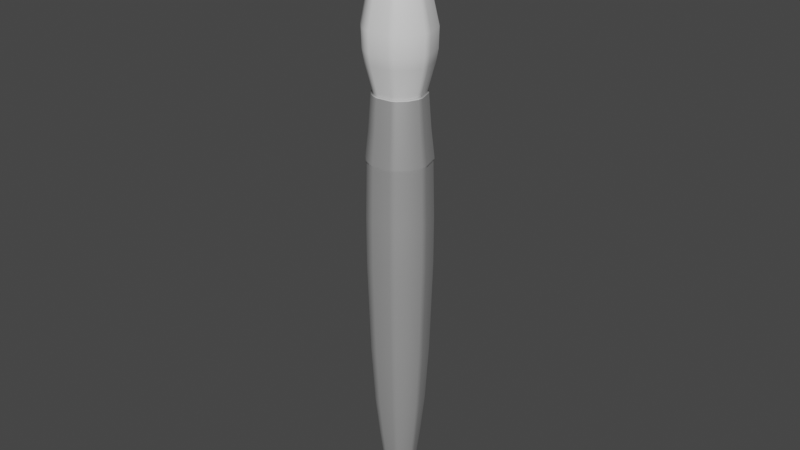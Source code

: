 # Source: brush.blend  (saved by Blender 2.92.15; exported with 4.5.12 LTS)
import bpy
from mathutils import Matrix  # noqa: F401  (used for matrix-valued properties, if any)

bpy.ops.wm.read_factory_settings(use_empty=True)
scene = bpy.context.scene
scene.name = 'Scene'

# ---- collections
col_collection = bpy.data.collections.new('Collection'); scene.collection.children.link(col_collection)

# ---- materials (node trees are filled in below, after node groups)
mat_material_001 = bpy.data.materials.new('Material.001')
mat_material_001.use_transparent_shadow = False
mat_phong1 = bpy.data.materials.new('phong1')
mat_phong1.use_transparent_shadow = False
mat_phong1.diffuse_color = (0.5, 0.5, 0.5, 1.0)
mat_phong1.roughness = 0.5528
mat_phong1.specular_intensity = 1.0
mat_phong1.metallic = 0.5

# ---- material node trees
mat_material_001.use_nodes = True; mat_material_001.node_tree.nodes.clear()
_N = mat_material_001.node_tree.nodes; _L = mat_material_001.node_tree.links
n0 = _N.new('ShaderNodeBsdfPrincipled'); n0.name = 'Principled BSDF'; n0.location = (10, 300)
n0.distribution = 'GGX'
n0.subsurface_method = 'BURLEY'
n0.inputs[3].default_value = 1.45
n0.inputs[27].default_value = (0.0, 0.0, 0.0, 1.0)
n0.inputs[28].default_value = 1.0
n1 = _N.new('ShaderNodeOutputMaterial'); n1.name = 'Material Output'; n1.location = (300, 300)
_L.new(n0.outputs[0], n1.inputs[0])
n1.is_active_output = True
mat_phong1.use_nodes = True; mat_phong1.node_tree.nodes.clear()
_N = mat_phong1.node_tree.nodes; _L = mat_phong1.node_tree.links
n0 = _N.new('ShaderNodeBsdfPrincipled'); n0.name = 'Principled BSDF'; n0.location = (10, 300)
n0.distribution = 'GGX'
n0.subsurface_method = 'BURLEY'
n0.inputs[0].default_value = (0.5, 0.5, 0.5, 1.0)
n0.inputs[1].default_value = 0.5
n0.inputs[2].default_value = 0.5528
n0.inputs[3].default_value = 1.45
n0.inputs[13].default_value = 1.0
n0.inputs[27].default_value = (0.0, 0.0, 0.0, 1.0)
n0.inputs[28].default_value = 1.0
n1 = _N.new('ShaderNodeOutputMaterial'); n1.name = 'Material Output'; n1.location = (300, 300)
n2 = _N.new('ShaderNodeNormalMap'); n2.name = 'Normal Map'; n2.location = (-300, -300)
n2.label = 'Normal/Map'
_L.new(n0.outputs[0], n1.inputs[0])
_L.new(n2.outputs[0], n0.inputs[5])
n1.is_active_output = True

# ---- world
world_world = bpy.data.worlds.new('World'); scene.world = world_world
world_world.use_nodes = True; world_world.node_tree.nodes.clear()
_N = world_world.node_tree.nodes; _L = world_world.node_tree.links
n0 = _N.new('ShaderNodeOutputWorld'); n0.name = 'World Output'; n0.location = (300, 300)
n1 = _N.new('ShaderNodeBackground'); n1.name = 'Background'; n1.location = (10, 300)
n1.inputs[0].default_value = (0.05088, 0.05088, 0.05088, 1.0)
_L.new(n1.outputs[0], n0.inputs[0])
n0.is_active_output = True
world_world.color = (0.05088, 0.05088, 0.05088)
world_world.use_sun_shadow = False
world_world.sun_shadow_jitter_overblur = 0.0

# ---- meshes
me_mesh = bpy.data.meshes.new('Mesh')
me_mesh.from_pydata([(0.009806, 9.331, -0.004762), (0.00879, 9.33, -0.006282), (0.007551, 9.329, -0.007529), (0.006138, 9.328, -0.008455), (0.003011, 9.326, -0.009218), (-0.0001166, 9.324, -0.008455), (-0.001529, 9.323, -0.007529), (-0.003784, 9.321, -0.004762), (-0.003784, 9.321, 0.006378), (-0.001529, 9.323, 0.009144), (-0.0001166, 9.324, 0.01007), (0.001417, 9.325, 0.01064), (0.006138, 9.328, 0.01007), (0.007551, 9.329, 0.009144), (0.009806, 9.331, 0.006378), (0.01103, 9.332, 0.002764), (0.01118, 9.332, 0.0008077), (0.6631, -7.374, 0.0008075), (0.5518, -7.374, -0.3659), (0.4698, -7.374, -0.4659), (0.3697, -7.374, -0.548), (0.2556, -7.374, -0.609), (0.003011, -7.374, -0.6593), (-0.2496, -7.374, -0.609), (-0.3637, -7.374, -0.548), (-0.5458, -7.374, -0.3659), (-0.6571, -7.374, 0.0008073), (-0.6444, -7.374, 0.1296), (-0.5458, -7.374, 0.3675), (-0.3637, -7.374, 0.5496), (-0.2496, -7.374, 0.6106), (-0.1258, -7.374, 0.6482), (0.2556, -7.374, 0.6106), (0.3697, -7.374, 0.5496), (0.5518, -7.374, 0.3675), (0.6504, -7.374, 0.1296), (0.511, -8.586, 0.0008075), (0.4254, -8.586, -0.2814), (0.3622, -8.586, -0.3584), (0.2852, -8.586, -0.4216), (0.1974, -8.586, -0.4685), (0.003011, -8.586, -0.5072), (-0.1914, -8.586, -0.4685), (-0.2792, -8.586, -0.4216), (-0.4194, -8.586, -0.2814), (-0.505, -8.586, 0.0008074), (-0.4952, -8.586, 0.09991), (-0.4194, -8.586, 0.283), (-0.2792, -8.586, 0.4232), (-0.1914, -8.586, 0.4701), (-0.09609, -8.586, 0.499), (0.1974, -8.586, 0.4701), (0.2852, -8.586, 0.4232), (0.4254, -8.586, 0.283), (0.5012, -8.586, 0.09991), (0.7951, -6.139, 0.0008074), (0.6616, -6.139, -0.4392), (0.5631, -6.139, -0.5593), (0.443, -6.139, -0.6578), (0.3061, -6.139, -0.7309), (0.003011, -6.139, -0.7912), (-0.3001, -6.139, -0.7309), (-0.437, -6.139, -0.6578), (-0.6556, -6.139, -0.4392), (-0.789, -6.139, 0.0008072), (-0.7738, -6.139, 0.1553), (-0.6556, -6.139, 0.4408), (-0.437, -6.139, 0.6594), (-0.3001, -6.139, 0.7326), (-0.1515, -6.139, 0.7776), (0.3061, -6.139, 0.7326), (0.443, -6.139, 0.6594), (0.6616, -6.139, 0.4408), (0.7798, -6.139, 0.1553), (1.003, 0.2732, 0.0008074), (0.8345, 0.2732, -0.5548), (0.7101, 0.2732, -0.7063), (0.5586, 0.2732, -0.8307), (0.3857, 0.2732, -0.9231), (0.003011, 0.2732, -0.9992), (-0.3797, 0.2732, -0.9231), (-0.5526, 0.2732, -0.8307), (-0.8285, 0.2732, -0.5548), (-0.997, 0.2732, 0.0008071), (-0.9778, 0.2732, 0.1959), (-0.8285, 0.2732, 0.5564), (-0.5526, 0.2732, 0.8323), (-0.3797, 0.2732, 0.9247), (-0.1921, 0.2732, 0.9816), (0.3857, 0.2732, 0.9247), (0.5586, 0.2732, 0.8323), (0.8345, 0.2732, 0.5564), (0.9838, 0.2732, 0.1959), (0.8914, 3.001, 0.0008074), (0.7417, 3.001, -0.4927), (0.6312, 3.001, -0.6274), (0.4966, 3.001, -0.7378), (0.343, 3.001, -0.8199), (0.003011, 3.001, -0.8876), (-0.337, 3.001, -0.8199), (-0.4905, 3.001, -0.7378), (-0.7356, 3.001, -0.4927), (-0.8854, 3.001, 0.0008071), (-0.8683, 3.001, 0.1741), (-0.7356, 3.001, 0.4944), (-0.4905, 3.001, 0.7395), (-0.337, 3.001, 0.8216), (-0.1703, 3.001, 0.8721), (0.343, 3.001, 0.8216), (0.4966, 3.001, 0.7395), (0.7417, 3.001, 0.4944), (0.8743, 3.001, 0.1741), (1.003, 5.001, 0.0008074), (0.8345, 5.001, -0.5548), (0.7101, 5.001, -0.7063), (0.5586, 5.001, -0.8307), (0.3857, 5.001, -0.9231), (0.003011, 5.001, -0.9992), (-0.3797, 5.001, -0.9231), (-0.5526, 5.001, -0.8307), (-0.8285, 5.001, -0.5548), (-0.997, 5.001, 0.0008071), (-0.9778, 5.001, 0.1959), (-0.8285, 5.001, 0.5564), (-0.5526, 5.001, 0.8323), (-0.3797, 5.001, 0.9247), (-0.1921, 5.001, 0.9816), (0.3857, 5.001, 0.9247), (0.5586, 5.001, 0.8323), (0.8345, 5.001, 0.5564), (0.9838, 5.001, 0.1959), (0.349, 8.396, 0.002903), (0.2868, 8.419, -0.1996), (0.2447, 8.424, -0.2558), (0.1935, 8.426, -0.3036), (0.1345, 8.427, -0.3416), (-0.001181, 8.423, -0.3824), (-0.148, 8.411, -0.3689), (-0.2197, 8.401, -0.34), (-0.345, 8.378, -0.2377), (-0.4393, 8.339, 0.002903), (-0.4352, 8.327, 0.09317), (-0.3701, 8.308, 0.2606), (-0.2427, 8.301, 0.3809), (-0.1647, 8.302, 0.4159), (-0.08283, 8.306, 0.4327), (0.148, 8.33, 0.3807), (0.2104, 8.34, 0.3353), (0.3026, 8.363, 0.2162), (0.346, 8.386, 0.07554), (0.7646, 4.098, 0.0008075), (0.6777, 4.06, -0.45), (0.6362, 4.098, -0.4223), (0.5415, 4.098, -0.5377), (0.5768, 4.06, -0.573), (0.4261, 4.098, -0.6324), (0.4538, 4.06, -0.6739), (0.2944, 4.098, -0.7028), (0.3135, 4.06, -0.7489), (0.003011, 4.06, -0.8106), (0.003011, 4.098, -0.7608), (-0.3075, 4.06, -0.7489), (-0.2884, 4.098, -0.7028), (-0.4201, 4.098, -0.6324), (-0.4478, 4.06, -0.6739), (-0.6717, 4.06, -0.45), (-0.6302, 4.098, -0.4223), (-0.8084, 4.06, 0.0008072), (-0.7585, 4.098, 0.0008072), (-0.7928, 4.06, 0.1591), (-0.7439, 4.098, 0.1494), (-0.6717, 4.06, 0.4516), (-0.6302, 4.098, 0.4239), (-0.4201, 4.098, 0.634), (-0.4478, 4.06, 0.6755), (-0.2884, 4.098, 0.7044), (-0.3075, 4.06, 0.7505), (-0.1553, 4.06, 0.7967), (-0.1456, 4.098, 0.7477), (0.3135, 4.06, 0.7505), (0.2944, 4.098, 0.7044), (0.4261, 4.098, 0.634), (0.4538, 4.06, 0.6755), (0.6777, 4.06, 0.4516), (0.6362, 4.098, 0.4239), (0.7989, 4.06, 0.1591), (0.7499, 4.098, 0.1494), (0.8145, 4.06, 0.0008074), (0.9919, 2.1, 0.0008074), (0.8002, 2.061, -0.5319), (0.8253, 2.1, -0.5486), (0.7023, 2.1, -0.6985), (0.681, 2.061, -0.6772), (0.5524, 2.1, -0.8214), (0.5357, 2.061, -0.7964), (0.3814, 2.1, -0.9128), (0.3699, 2.061, -0.885), (0.003011, 2.061, -0.958), (0.003011, 2.1, -0.9881), (-0.3639, 2.061, -0.885), (-0.3754, 2.1, -0.9128), (-0.5464, 2.1, -0.8214), (-0.5297, 2.061, -0.7964), (-0.7942, 2.061, -0.5319), (-0.8192, 2.1, -0.5486), (-0.9558, 2.061, 0.0008071), (-0.9859, 2.1, 0.0008071), (-0.9374, 2.061, 0.1879), (-0.9669, 2.1, 0.1937), (-0.7942, 2.061, 0.5335), (-0.8192, 2.1, 0.5502), (-0.5464, 2.1, 0.8231), (-0.5297, 2.061, 0.798), (-0.3754, 2.1, 0.9144), (-0.3639, 2.061, 0.8866), (-0.184, 2.061, 0.9412), (-0.1899, 2.1, 0.9707), (0.3699, 2.061, 0.8866), (0.3814, 2.1, 0.9144), (0.5524, 2.1, 0.8231), (0.5357, 2.061, 0.798), (0.8002, 2.061, 0.5335), (0.8253, 2.1, 0.5502), (0.9434, 2.061, 0.1879), (0.9729, 2.1, 0.1937), (0.9618, 2.061, 0.0008074), (0.3427, -9.41, 0.0008076), (0.2696, -9.471, 0.0008078), (0.2854, -9.41, -0.1879), (0.2246, -9.471, -0.1473), (0.2432, -9.41, -0.2394), (0.1915, -9.471, -0.1877), (0.1917, -9.41, -0.2816), (0.1511, -9.471, -0.2208), (0.133, -9.41, -0.313), (0.105, -9.471, -0.2455), (0.003011, -9.41, -0.3389), (0.003011, -9.471, -0.2658), (-0.127, -9.41, -0.313), (-0.099, -9.471, -0.2455), (-0.1857, -9.41, -0.2816), (-0.1451, -9.471, -0.2208), (-0.2794, -9.41, -0.1879), (-0.2186, -9.471, -0.1473), (-0.3367, -9.41, 0.0008075), (-0.2635, -9.471, 0.0008075), (-0.3301, -9.41, 0.06707), (-0.2584, -9.471, 0.05281), (-0.2794, -9.41, 0.1895), (-0.2186, -9.471, 0.1489), (-0.1857, -9.41, 0.2832), (-0.1451, -9.471, 0.2224), (-0.127, -9.41, 0.3146), (-0.099, -9.471, 0.2471), (-0.06326, -9.41, 0.334), (-0.04899, -9.471, 0.2622), (0.133, -9.41, 0.3146), (0.105, -9.471, 0.2471), (0.1917, -9.41, 0.2832), (0.1511, -9.471, 0.2224), (0.2854, -9.41, 0.1895), (0.2246, -9.471, 0.1489), (0.3362, -9.41, 0.06707), (0.2644, -9.471, 0.05281), (1.003, -1.227, 0.0008074), (0.7586, -4.224, -0.5041), (0.8345, -1.227, -0.5548), (0.7101, -1.227, -0.7063), (0.6456, -4.224, -0.6418), (0.5586, -1.227, -0.8307), (0.5079, -4.224, -0.7548), (0.3857, -1.227, -0.9231), (0.3508, -4.224, -0.8388), (0.003011, -4.224, -0.908), (0.003011, -1.227, -0.9992), (-0.3448, -4.224, -0.8388), (-0.3797, -1.227, -0.9231), (-0.5526, -1.227, -0.8307), (-0.5019, -4.224, -0.7548), (-0.7526, -4.224, -0.5041), (-0.8285, -1.227, -0.5548), (-0.9057, -4.224, 0.0008071), (-0.997, -1.227, 0.0008071), (-0.8883, -4.224, 0.1781), (-0.9778, -1.227, 0.1959), (-0.7526, -4.224, 0.5057), (-0.8285, -1.227, 0.5564), (-0.5526, -1.227, 0.8323), (-0.5019, -4.224, 0.7564), (-0.3797, -1.227, 0.9247), (-0.3448, -4.224, 0.8404), (-0.1743, -4.224, 0.8921), (-0.1921, -1.227, 0.9816), (0.3508, -4.224, 0.8404), (0.3857, -1.227, 0.9247), (0.5586, -1.227, 0.8323), (0.5079, -4.224, 0.7564), (0.7586, -4.224, 0.5057), (0.8345, -1.227, 0.5564), (0.8943, -4.224, 0.1781), (0.9838, -1.227, 0.1959), (0.9118, -4.224, 0.0008074), (0.6022, 7.63, 0.001427), (0.4985, 7.665, -0.3438), (0.4226, 7.692, -0.4363), (0.3312, 7.722, -0.5115), (0.2276, 7.757, -0.566), (0.001518, 7.831, -0.6069), (-0.2206, 7.903, -0.556), (-0.3198, 7.934, -0.4985), (-0.4769, 7.985, -0.3306), (-0.5735, 8.013, 0.001834), (-0.5628, 8.009, 0.1185), (-0.4775, 7.985, 0.3345), (-0.3197, 7.938, 0.5014), (-0.2205, 7.908, 0.5584), (-0.1122, 7.873, 0.5948), (0.2271, 7.76, 0.5682), (0.3307, 7.724, 0.5141), (0.4985, 7.666, 0.3468), (0.5904, 7.634, 0.1232), (0.8288, 6.992, 0.0008074), (0.6871, 7.02, -0.4652), (0.5831, 7.041, -0.5907), (0.4575, 7.066, -0.693), (0.3149, 7.096, -0.7675), (0.003011, 7.167, -0.8244), (-0.3033, 7.241, -0.7554), (-0.4399, 7.277, -0.6772), (-0.655, 7.336, -0.4493), (-0.7854, 7.371, 0.0008072), (-0.7706, 7.367, 0.1584), (-0.655, 7.336, 0.4509), (-0.4393, 7.28, 0.6781), (-0.3029, 7.245, 0.756), (-0.1536, 7.208, 0.8057), (0.3141, 7.102, 0.7675), (0.4565, 7.071, 0.6933), (0.6871, 7.02, 0.4668), (0.8127, 6.995, 0.1649), (1.073, 5.951, 0.0008074), (0.8809, 5.337, -0.5858), (0.8924, 5.951, -0.5935), (0.7496, 5.339, -0.7458), (0.7593, 5.952, -0.7555), (0.5897, 5.341, -0.8772), (0.5972, 5.954, -0.8885), (0.4072, 5.343, -0.975), (0.4123, 5.956, -0.9872), (0.003011, 5.349, -1.056), (0.003011, 5.962, -1.068), (-0.4015, 5.356, -0.9759), (-0.406, 5.969, -0.9867), (-0.5845, 5.359, -0.8784), (-0.5908, 5.972, -0.8878), (-0.8766, 5.365, -0.5869), (-0.8854, 5.978, -0.5928), (-1.055, 5.371, 0.000807), (-1.065, 5.984, 0.000807), (-1.035, 5.371, 0.2073), (-1.045, 5.985, 0.2092), (-0.8769, 5.371, 0.5887), (-0.8852, 5.984, 0.5943), (-0.5848, 5.367, 0.8805), (-0.5906, 5.981, 0.8891), (-0.4018, 5.365, 0.9781), (-0.4059, 5.978, 0.988), (-0.2033, 5.362, 1.038), (-0.2055, 5.976, 1.049), (0.4075, 5.352, 0.9773), (0.4121, 5.966, 0.9885), (0.5901, 5.349, 0.8794), (0.597, 5.962, 0.8898), (0.8812, 5.343, 0.5876), (0.8922, 5.956, 0.595), (1.039, 5.339, 0.2068), (1.052, 5.952, 0.2095), (1.059, 5.337, 0.0008074)], [], [(16, 0, 8), (0, 1, 8), (1, 2, 8), (2, 3, 8), (3, 4, 8), (4, 5, 8), (5, 6, 8), (6, 7, 8), (9, 10, 8), (10, 11, 8), (11, 12, 8), (12, 13, 8), (13, 14, 8), (14, 15, 8), (15, 16, 8), (17, 18, 56, 55), (18, 19, 57, 56), (19, 20, 58, 57), (20, 21, 59, 58), (21, 22, 60, 59), (22, 23, 61, 60), (23, 24, 62, 61), (24, 25, 63, 62), (25, 26, 64, 63), (26, 27, 65, 64), (27, 28, 66, 65), (28, 29, 67, 66), (29, 30, 68, 67), (30, 31, 69, 68), (31, 32, 70, 69), (32, 33, 71, 70), (33, 34, 72, 71), (34, 35, 73, 72), (35, 17, 55, 73), (36, 37, 18, 17), (37, 38, 19, 18), (38, 39, 20, 19), (39, 40, 21, 20), (40, 41, 22, 21), (41, 42, 23, 22), (42, 43, 24, 23), (43, 44, 25, 24), (44, 45, 26, 25), (45, 46, 27, 26), (46, 47, 28, 27), (47, 48, 29, 28), (48, 49, 30, 29), (49, 50, 31, 30), (50, 51, 32, 31), (51, 52, 33, 32), (52, 53, 34, 33), (53, 54, 35, 34), (54, 36, 17, 35), (131, 132, 0, 16), (132, 133, 1, 0), (133, 134, 2, 1), (134, 135, 3, 2), (135, 136, 4, 3), (136, 137, 5, 4), (137, 138, 6, 5), (138, 139, 7, 6), (139, 140, 8, 7), (140, 141, 8), (141, 142, 8), (142, 143, 9, 8), (143, 144, 10, 9), (144, 145, 11, 10), (145, 146, 12, 11), (146, 147, 13, 12), (147, 148, 14, 13), (148, 149, 15, 14), (149, 131, 16, 15), (150, 187, 151, 152), (152, 151, 154, 153), (153, 154, 156, 155), (155, 156, 158, 157), (157, 158, 159, 160), (160, 159, 161, 162), (162, 161, 164, 163), (163, 164, 165, 166), (166, 165, 167, 168), (168, 167, 169, 170), (170, 169, 171, 172), (172, 171, 174, 173), (173, 174, 176, 175), (175, 176, 177, 178), (178, 177, 179, 180), (180, 179, 182, 181), (181, 182, 183, 184), (184, 183, 185, 186), (186, 185, 187, 150), (93, 94, 151, 187), (94, 95, 154, 151), (95, 96, 156, 154), (96, 97, 158, 156), (97, 98, 159, 158), (98, 99, 161, 159), (99, 100, 164, 161), (100, 101, 165, 164), (101, 102, 167, 165), (102, 103, 169, 167), (103, 104, 171, 169), (104, 105, 174, 171), (105, 106, 176, 174), (106, 107, 177, 176), (107, 108, 179, 177), (108, 109, 182, 179), (109, 110, 183, 182), (110, 111, 185, 183), (111, 93, 187, 185), (150, 152, 113, 112), (152, 153, 114, 113), (153, 155, 115, 114), (155, 157, 116, 115), (157, 160, 117, 116), (160, 162, 118, 117), (162, 163, 119, 118), (163, 166, 120, 119), (166, 168, 121, 120), (168, 170, 122, 121), (170, 172, 123, 122), (172, 173, 124, 123), (173, 175, 125, 124), (175, 178, 126, 125), (178, 180, 127, 126), (180, 181, 128, 127), (181, 184, 129, 128), (184, 186, 130, 129), (186, 150, 112, 130), (188, 225, 189, 190), (190, 189, 192, 191), (191, 192, 194, 193), (193, 194, 196, 195), (195, 196, 197, 198), (198, 197, 199, 200), (200, 199, 202, 201), (201, 202, 203, 204), (204, 203, 205, 206), (206, 205, 207, 208), (208, 207, 209, 210), (210, 209, 212, 211), (211, 212, 214, 213), (213, 214, 215, 216), (216, 215, 217, 218), (218, 217, 220, 219), (219, 220, 221, 222), (222, 221, 223, 224), (224, 223, 225, 188), (74, 75, 189, 225), (75, 76, 192, 189), (76, 77, 194, 192), (77, 78, 196, 194), (78, 79, 197, 196), (79, 80, 199, 197), (80, 81, 202, 199), (81, 82, 203, 202), (82, 83, 205, 203), (83, 84, 207, 205), (84, 85, 209, 207), (85, 86, 212, 209), (86, 87, 214, 212), (87, 88, 215, 214), (88, 89, 217, 215), (89, 90, 220, 217), (90, 91, 221, 220), (91, 92, 223, 221), (92, 74, 225, 223), (188, 190, 94, 93), (190, 191, 95, 94), (191, 193, 96, 95), (193, 195, 97, 96), (195, 198, 98, 97), (198, 200, 99, 98), (200, 201, 100, 99), (201, 204, 101, 100), (204, 206, 102, 101), (206, 208, 103, 102), (208, 210, 104, 103), (210, 211, 105, 104), (211, 213, 106, 105), (213, 216, 107, 106), (216, 218, 108, 107), (218, 219, 109, 108), (219, 222, 110, 109), (222, 224, 111, 110), (224, 188, 93, 111), (226, 228, 37, 36), (228, 230, 38, 37), (230, 232, 39, 38), (232, 234, 40, 39), (234, 236, 41, 40), (236, 238, 42, 41), (238, 240, 43, 42), (240, 242, 44, 43), (242, 244, 45, 44), (244, 246, 46, 45), (246, 248, 47, 46), (248, 250, 48, 47), (250, 252, 49, 48), (252, 254, 50, 49), (254, 256, 51, 50), (256, 258, 52, 51), (258, 260, 53, 52), (260, 262, 54, 53), (262, 226, 36, 54), (229, 227, 243), (231, 229, 243), (233, 231, 243), (235, 233, 243), (237, 235, 243), (239, 237, 243), (241, 239, 243), (247, 245, 243), (249, 247, 243), (251, 249, 243), (253, 251, 243), (255, 253, 243), (257, 255, 243), (259, 257, 243), (261, 259, 243), (263, 261, 243), (227, 263, 243), (226, 227, 229, 228), (228, 229, 231, 230), (230, 231, 233, 232), (232, 233, 235, 234), (234, 235, 237, 236), (236, 237, 239, 238), (238, 239, 241, 240), (240, 241, 243, 242), (242, 243, 245, 244), (244, 245, 247, 246), (246, 247, 249, 248), (248, 249, 251, 250), (250, 251, 253, 252), (252, 253, 255, 254), (254, 255, 257, 256), (256, 257, 259, 258), (258, 259, 261, 260), (260, 261, 263, 262), (262, 263, 227, 226), (264, 301, 265, 266), (266, 265, 268, 267), (267, 268, 270, 269), (269, 270, 272, 271), (271, 272, 273, 274), (274, 273, 275, 276), (276, 275, 278, 277), (277, 278, 279, 280), (280, 279, 281, 282), (282, 281, 283, 284), (284, 283, 285, 286), (286, 285, 288, 287), (287, 288, 290, 289), (289, 290, 291, 292), (292, 291, 293, 294), (294, 293, 296, 295), (295, 296, 297, 298), (298, 297, 299, 300), (300, 299, 301, 264), (55, 56, 265, 301), (56, 57, 268, 265), (57, 58, 270, 268), (58, 59, 272, 270), (59, 60, 273, 272), (60, 61, 275, 273), (61, 62, 278, 275), (62, 63, 279, 278), (63, 64, 281, 279), (64, 65, 283, 281), (65, 66, 285, 283), (66, 67, 288, 285), (67, 68, 290, 288), (68, 69, 291, 290), (69, 70, 293, 291), (70, 71, 296, 293), (71, 72, 297, 296), (72, 73, 299, 297), (73, 55, 301, 299), (264, 266, 75, 74), (266, 267, 76, 75), (267, 269, 77, 76), (269, 271, 78, 77), (271, 274, 79, 78), (274, 276, 80, 79), (276, 277, 81, 80), (277, 280, 82, 81), (280, 282, 83, 82), (282, 284, 84, 83), (284, 286, 85, 84), (286, 287, 86, 85), (287, 289, 87, 86), (289, 292, 88, 87), (292, 294, 89, 88), (294, 295, 90, 89), (295, 298, 91, 90), (298, 300, 92, 91), (300, 264, 74, 92), (302, 321, 322, 303), (303, 322, 323, 304), (304, 323, 324, 305), (305, 324, 325, 306), (306, 325, 326, 307), (307, 326, 327, 308), (308, 327, 328, 309), (309, 328, 329, 310), (310, 329, 330, 311), (311, 330, 331, 312), (312, 331, 332, 313), (313, 332, 333, 314), (314, 333, 334, 315), (315, 334, 335, 316), (316, 335, 336, 317), (317, 336, 337, 318), (318, 337, 338, 319), (319, 338, 339, 320), (320, 339, 321, 302), (302, 303, 132, 131), (303, 304, 133, 132), (304, 305, 134, 133), (305, 306, 135, 134), (306, 307, 136, 135), (307, 308, 137, 136), (308, 309, 138, 137), (309, 310, 139, 138), (310, 311, 140, 139), (311, 312, 141, 140), (312, 313, 142, 141), (313, 314, 143, 142), (314, 315, 144, 143), (315, 316, 145, 144), (316, 317, 146, 145), (317, 318, 147, 146), (318, 319, 148, 147), (319, 320, 149, 148), (320, 302, 131, 149), (321, 340, 342, 322), (322, 342, 344, 323), (323, 344, 346, 324), (324, 346, 348, 325), (325, 348, 350, 326), (326, 350, 352, 327), (327, 352, 354, 328), (328, 354, 356, 329), (329, 356, 358, 330), (330, 358, 360, 331), (331, 360, 362, 332), (332, 362, 364, 333), (333, 364, 366, 334), (334, 366, 368, 335), (335, 368, 370, 336), (336, 370, 372, 337), (337, 372, 374, 338), (338, 374, 376, 339), (339, 376, 340, 321), (340, 377, 341, 342), (342, 341, 343, 344), (344, 343, 345, 346), (346, 345, 347, 348), (348, 347, 349, 350), (350, 349, 351, 352), (352, 351, 353, 354), (354, 353, 355, 356), (356, 355, 357, 358), (358, 357, 359, 360), (360, 359, 361, 362), (362, 361, 363, 364), (364, 363, 365, 366), (366, 365, 367, 368), (368, 367, 369, 370), (370, 369, 371, 372), (372, 371, 373, 374), (374, 373, 375, 376), (376, 375, 377, 340), (112, 113, 341, 377), (113, 114, 343, 341), (114, 115, 345, 343), (115, 116, 347, 345), (116, 117, 349, 347), (117, 118, 351, 349), (118, 119, 353, 351), (119, 120, 355, 353), (120, 121, 357, 355), (121, 122, 359, 357), (122, 123, 361, 359), (123, 124, 363, 361), (124, 125, 365, 363), (125, 126, 367, 365), (126, 127, 369, 367), (127, 128, 371, 369), (128, 129, 373, 371), (129, 130, 375, 373), (130, 112, 377, 375)])
me_mesh.polygons.foreach_set('use_smooth', [True] * 393)
me_mesh.polygons.foreach_set('material_index', [0, 0, 0, 0, 0, 0, 0, 0, 0, 0, 0, 0, 0, 0, 0, 1, 1, 1, 1, 1, 1, 1, 1, 1, 1, 1, 1, 1, 1, 1, 1, 1, 1, 1, 1, 1, 1, 1, 1, 1, 1, 1, 1, 1, 1, 1, 1, 1, 1, 1, 1, 1, 1, 0, 0, 0, 0, 0, 0, 0, 0, 0, 0, 0, 0, 0, 0, 0, 0, 0, 0, 0, 0, 0, 0, 0, 0, 0, 0, 0, 0, 0, 0, 0, 0, 0, 0, 0, 0, 0, 0, 1, 1, 1, 1, 1, 1, 1, 1, 1, 1, 1, 1, 1, 1, 1, 1, 1, 1, 1, 0, 0, 0, 0, 0, 0, 0, 0, 0, 0, 0, 0, 0, 0, 0, 0, 0, 0, 0, 1, 1, 1, 1, 1, 1, 1, 1, 1, 1, 1, 1, 1, 1, 1, 1, 1, 1, 1, 1, 1, 1, 1, 1, 1, 1, 1, 1, 1, 1, 1, 1, 1, 1, 1, 1, 1, 1, 1, 1, 1, 1, 1, 1, 1, 1, 1, 1, 1, 1, 1, 1, 1, 1, 1, 1, 1, 1, 1, 1, 1, 1, 1, 1, 1, 1, 1, 1, 1, 1, 1, 1, 1, 1, 1, 1, 1, 1, 1, 1, 1, 1, 1, 1, 1, 1, 1, 1, 1, 1, 1, 1, 1, 1, 1, 1, 1, 1, 1, 1, 1, 1, 1, 1, 1, 1, 1, 1, 1, 1, 1, 1, 1, 1, 1, 1, 1, 1, 1, 1, 1, 1, 1, 1, 1, 1, 1, 1, 1, 1, 1, 1, 1, 1, 1, 1, 1, 1, 1, 1, 1, 1, 1, 1, 1, 1, 1, 1, 1, 1, 1, 1, 1, 1, 1, 1, 1, 1, 1, 1, 1, 1, 1, 1, 1, 1, 1, 1, 1, 0, 0, 0, 0, 0, 0, 0, 0, 0, 0, 0, 0, 0, 0, 0, 0, 0, 0, 0, 0, 0, 0, 0, 0, 0, 0, 0, 0, 0, 0, 0, 0, 0, 0, 0, 0, 0, 0, 0, 0, 0, 0, 0, 0, 0, 0, 0, 0, 0, 0, 0, 0, 0, 0, 0, 0, 0, 0, 0, 0, 0, 0, 0, 0, 0, 0, 0, 0, 0, 0, 0, 0, 0, 0, 0, 0, 0, 0, 0, 0, 0, 0, 0, 0, 0, 0, 0, 0, 0, 0, 0, 0, 0, 0, 0])
_k = set([(0, 1), (0, 16), (1, 2), (2, 3), (3, 4), (4, 5), (5, 6), (6, 7), (7, 8), (8, 9), (9, 10), (10, 11), (11, 12), (12, 13), (13, 14), (14, 15), (15, 16)])
me_mesh.attributes.new('sharp_edge', 'BOOLEAN', 'EDGE').data.foreach_set('value', [ (min(e.vertices), max(e.vertices)) in _k for e in me_mesh.edges])
_uv = me_mesh.uv_layers.new(name='map1')
_uv.uv.foreach_set('vector', [0.04818, 0.998, 0.04789, 0.998, 0.04848, 0.9974, 0.04789, 0.998, 0.04781, 0.9979, 0.04848, 0.9974, 0.04781, 0.9979, 0.04774, 0.9979, 0.04848, 0.9974, 0.04774, 0.9979, 0.04769, 0.9978, 0.04848, 0.9974, 0.04769, 0.9978, 0.04765, 0.9977, 0.04848, 0.9974, 0.04765, 0.9977, 0.04769, 0.9976, 0.04848, 0.9974, 0.04769, 0.9976, 0.04774, 0.9975, 0.04848, 0.9974, 0.04774, 0.9975, 0.04789, 0.9974, 0.04848, 0.9974, 0.04862, 0.9975, 0.04867, 0.9976, 0.04848, 0.9974, 0.04867, 0.9976, 0.0487, 0.9976, 0.04848, 0.9974, 0.0487, 0.9976, 0.04867, 0.9978, 0.04848, 0.9974, 0.04867, 0.9978, 0.04862, 0.9979, 0.04848, 0.9974, 0.04862, 0.9979, 0.04848, 0.998, 0.04848, 0.9974, 0.04848, 0.998, 0.04828, 0.998, 0.04848, 0.9974, 0.04828, 0.998, 0.04818, 0.998, 0.04848, 0.9974, 0.1482, 0.1131, 0.1676, 0.1131, 0.1715, 0.1785, 0.1482, 0.1785, 0.1676, 0.1131, 0.1729, 0.1131, 0.1778, 0.1785, 0.1715, 0.1785, 0.1729, 0.1131, 0.1772, 0.1131, 0.183, 0.1785, 0.1778, 0.1785, 0.2515, 0.6077, 0.2455, 0.6077, 0.2481, 0.5422, 0.2554, 0.5422, 0.2455, 0.6077, 0.2321, 0.6077, 0.2321, 0.5422, 0.2481, 0.5422, 0.2321, 0.6077, 0.2187, 0.6077, 0.216, 0.5422, 0.2321, 0.5422, 0.2187, 0.6077, 0.2127, 0.6077, 0.2088, 0.5422, 0.216, 0.5422, 0.01911, 0.1131, 0.02876, 0.1131, 0.02487, 0.1785, 0.0133, 0.1785, 0.02876, 0.1131, 0.04818, 0.1131, 0.04818, 0.1785, 0.02487, 0.1785, 0.04818, 0.1131, 0.055, 0.1131, 0.05637, 0.1785, 0.04818, 0.1785, 0.055, 0.1131, 0.06761, 0.1131, 0.07149, 0.1785, 0.05637, 0.1785, 0.06761, 0.1131, 0.07725, 0.1131, 0.08307, 0.1785, 0.07149, 0.1785, 0.278, 0.1098, 0.284, 0.1098, 0.2813, 0.1753, 0.2741, 0.1753, 0.284, 0.1098, 0.2906, 0.1098, 0.2892, 0.1753, 0.2813, 0.1753, 0.2906, 0.1098, 0.3108, 0.1098, 0.3134, 0.1753, 0.2892, 0.1753, 0.3108, 0.1098, 0.3168, 0.1098, 0.3207, 0.1753, 0.3134, 0.1753, 0.1191, 0.1131, 0.1287, 0.1131, 0.1248, 0.1785, 0.1133, 0.1785, 0.1287, 0.1131, 0.1413, 0.1131, 0.14, 0.1785, 0.1248, 0.1785, 0.1413, 0.1131, 0.1482, 0.1131, 0.1482, 0.1785, 0.14, 0.1785, 0.1482, 0.04887, 0.1631, 0.04887, 0.1676, 0.1131, 0.1482, 0.1131, 0.1631, 0.04887, 0.1672, 0.04887, 0.1729, 0.1131, 0.1676, 0.1131, 0.1672, 0.04887, 0.1705, 0.04887, 0.1772, 0.1131, 0.1729, 0.1131, 0.247, 0.6719, 0.2424, 0.6719, 0.2455, 0.6077, 0.2515, 0.6077, 0.2424, 0.6719, 0.2321, 0.6719, 0.2321, 0.6077, 0.2455, 0.6077, 0.2321, 0.6719, 0.2218, 0.6719, 0.2187, 0.6077, 0.2321, 0.6077, 0.2218, 0.6719, 0.2171, 0.6719, 0.2127, 0.6077, 0.2187, 0.6077, 0.02581, 0.04887, 0.03323, 0.04887, 0.02876, 0.1131, 0.01911, 0.1131, 0.03323, 0.04887, 0.04818, 0.04887, 0.04818, 0.1131, 0.02876, 0.1131, 0.04818, 0.04887, 0.05343, 0.04887, 0.055, 0.1131, 0.04818, 0.1131, 0.05343, 0.04887, 0.06313, 0.04887, 0.06761, 0.1131, 0.055, 0.1131, 0.06313, 0.04887, 0.07055, 0.04887, 0.07725, 0.1131, 0.06761, 0.1131, 0.2824, 0.04564, 0.2871, 0.04564, 0.284, 0.1098, 0.278, 0.1098, 0.2871, 0.04564, 0.2921, 0.04564, 0.2906, 0.1098, 0.284, 0.1098, 0.2921, 0.04564, 0.3077, 0.04564, 0.3108, 0.1098, 0.2906, 0.1098, 0.3077, 0.04564, 0.3123, 0.04564, 0.3168, 0.1098, 0.3108, 0.1098, 0.1258, 0.04887, 0.1332, 0.04887, 0.1287, 0.1131, 0.1191, 0.1131, 0.1332, 0.04887, 0.1429, 0.04887, 0.1413, 0.1131, 0.1287, 0.1131, 0.1429, 0.04887, 0.1482, 0.04887, 0.1482, 0.1131, 0.1413, 0.1131, 0.148, 0.9484, 0.1588, 0.9496, 0.1485, 0.998, 0.1482, 0.998, 0.1588, 0.9496, 0.1617, 0.9499, 0.1485, 0.9979, 0.1485, 0.998, 0.1617, 0.9499, 0.1643, 0.95, 0.1486, 0.9979, 0.1485, 0.9979, 0.1643, 0.95, 0.1663, 0.9501, 0.1486, 0.9978, 0.1486, 0.9979, 0.3717, 0.04973, 0.3645, 0.04995, 0.3647, 0.00211, 0.3649, 0.001992, 0.3645, 0.04995, 0.3567, 0.05061, 0.3646, 0.002227, 0.3647, 0.00211, 0.3567, 0.05061, 0.3529, 0.0511, 0.3645, 0.002281, 0.3646, 0.002227, 0.03013, 0.9487, 0.03555, 0.9475, 0.04789, 0.9974, 0.04774, 0.9975, 0.03555, 0.9475, 0.04829, 0.9454, 0.04848, 0.9974, 0.04789, 0.9974, 0.04829, 0.9454, 0.05307, 0.9448, 0.04848, 0.9974, 0.05307, 0.9448, 0.06194, 0.9438, 0.04848, 0.9974, 0.06194, 0.9438, 0.06832, 0.9434, 0.04862, 0.9975, 0.04848, 0.9974, 0.4206, 0.2246, 0.4248, 0.2247, 0.4335, 0.2788, 0.4334, 0.2787, 0.4248, 0.2247, 0.4291, 0.2249, 0.4336, 0.2788, 0.4335, 0.2788, 0.4291, 0.2249, 0.4413, 0.2261, 0.4338, 0.279, 0.4336, 0.2788, 0.128, 0.9449, 0.1304, 0.9455, 0.1477, 0.9979, 0.1477, 0.9978, 0.1304, 0.9455, 0.1367, 0.9467, 0.1479, 0.998, 0.1477, 0.9979, 0.1367, 0.9467, 0.1442, 0.9479, 0.1481, 0.998, 0.1479, 0.998, 0.1442, 0.9479, 0.148, 0.9484, 0.1482, 0.998, 0.1481, 0.998, 0.1482, 0.7208, 0.1482, 0.7187, 0.172, 0.7187, 0.1706, 0.7208, 0.4711, 0.004189, 0.4726, 0.001992, 0.4791, 0.007337, 0.4773, 0.009206, 0.4773, 0.009206, 0.4791, 0.007337, 0.4845, 0.01385, 0.4823, 0.01532, 0.4823, 0.01532, 0.4845, 0.01385, 0.4884, 0.02128, 0.486, 0.02229, 0.486, 0.02229, 0.4884, 0.02128, 0.4917, 0.03773, 0.4891, 0.03773, 0.4891, 0.03773, 0.4917, 0.03773, 0.4884, 0.05418, 0.486, 0.05317, 0.486, 0.05317, 0.4884, 0.05418, 0.4845, 0.06161, 0.4823, 0.06014, 0.4823, 0.06014, 0.4845, 0.06161, 0.4726, 0.07347, 0.4711, 0.07127, 0.02577, 0.7208, 0.0243, 0.7187, 0.04818, 0.7187, 0.04818, 0.7208, 0.04818, 0.7208, 0.04818, 0.7187, 0.05657, 0.7187, 0.05605, 0.7208, 0.05605, 0.7208, 0.05657, 0.7187, 0.07206, 0.7187, 0.07059, 0.7208, 0.5189, 0.07127, 0.5175, 0.07347, 0.5056, 0.06161, 0.5078, 0.06014, 0.5078, 0.06014, 0.5056, 0.06161, 0.5016, 0.05418, 0.5041, 0.05317, 0.5041, 0.05317, 0.5016, 0.05418, 0.4992, 0.04612, 0.5018, 0.0456, 0.5018, 0.0456, 0.4992, 0.04612, 0.5016, 0.02128, 0.5041, 0.02229, 0.5041, 0.02229, 0.5016, 0.02128, 0.5056, 0.01385, 0.5078, 0.01532, 0.5078, 0.01532, 0.5056, 0.01385, 0.5175, 0.001992, 0.5189, 0.004189, 0.1257, 0.7208, 0.1243, 0.7187, 0.1398, 0.7187, 0.1403, 0.7208, 0.1403, 0.7208, 0.1398, 0.7187, 0.1482, 0.7187, 0.1482, 0.7208, 0.1482, 0.6626, 0.1743, 0.6626, 0.172, 0.7187, 0.1482, 0.7187, 0.1743, 0.6626, 0.1814, 0.6626, 0.1785, 0.7187, 0.172, 0.7187, 0.1814, 0.6626, 0.1873, 0.6626, 0.1839, 0.7187, 0.1785, 0.7187, 0.2582, 0.05811, 0.2501, 0.05811, 0.2485, 0.001992, 0.256, 0.001992, 0.2501, 0.05811, 0.2321, 0.05811, 0.2321, 0.001992, 0.2485, 0.001992, 0.2321, 0.05811, 0.2141, 0.05811, 0.2156, 0.001992, 0.2321, 0.001992, 0.2141, 0.05811, 0.2059, 0.05811, 0.2082, 0.001992, 0.2156, 0.001992, 0.009054, 0.6626, 0.02204, 0.6626, 0.0243, 0.7187, 0.01244, 0.7187, 0.02204, 0.6626, 0.04818, 0.6626, 0.04818, 0.7187, 0.0243, 0.7187, 0.04818, 0.6626, 0.05736, 0.6626, 0.05657, 0.7187, 0.04818, 0.7187, 0.05736, 0.6626, 0.07432, 0.6626, 0.07206, 0.7187, 0.05657, 0.7187, 0.07432, 0.6626, 0.08731, 0.6626, 0.08392, 0.7187, 0.07206, 0.7187, 0.2712, 0.6594, 0.2794, 0.6594, 0.2809, 0.7155, 0.2735, 0.7155, 0.2794, 0.6594, 0.2882, 0.6594, 0.289, 0.7155, 0.2809, 0.7155, 0.2882, 0.6594, 0.3154, 0.6594, 0.3138, 0.7155, 0.289, 0.7155, 0.3154, 0.6594, 0.3235, 0.6594, 0.3213, 0.7155, 0.3138, 0.7155, 0.109, 0.6626, 0.122, 0.6626, 0.1243, 0.7187, 0.1124, 0.7187, 0.122, 0.6626, 0.139, 0.6626, 0.1398, 0.7187, 0.1243, 0.7187, 0.139, 0.6626, 0.1482, 0.6626, 0.1482, 0.7187, 0.1398, 0.7187, 0.1482, 0.7208, 0.1706, 0.7208, 0.1776, 0.7686, 0.1482, 0.7686, 0.1706, 0.7208, 0.1767, 0.7208, 0.1856, 0.7686, 0.1776, 0.7686, 0.1767, 0.7208, 0.1817, 0.7208, 0.1922, 0.7686, 0.1856, 0.7686, 0.3871, 0.279, 0.3802, 0.279, 0.385, 0.2312, 0.3942, 0.2312, 0.3802, 0.279, 0.3647, 0.279, 0.3647, 0.2312, 0.385, 0.2312, 0.3647, 0.279, 0.3493, 0.279, 0.3445, 0.2312, 0.3647, 0.2312, 0.3493, 0.279, 0.3423, 0.279, 0.3353, 0.2312, 0.3445, 0.2312, 0.01464, 0.7208, 0.02577, 0.7208, 0.01875, 0.7686, 0.004137, 0.7686, 0.02577, 0.7208, 0.04818, 0.7208, 0.04818, 0.7686, 0.01875, 0.7686, 0.04818, 0.7208, 0.05605, 0.7208, 0.05851, 0.7686, 0.04818, 0.7686, 0.05605, 0.7208, 0.07059, 0.7208, 0.07761, 0.7686, 0.05851, 0.7686, 0.07059, 0.7208, 0.08172, 0.7208, 0.09222, 0.7686, 0.07761, 0.7686, 0.4112, 0.001992, 0.4182, 0.001992, 0.4134, 0.04978, 0.4042, 0.04978, 0.4182, 0.001992, 0.4258, 0.001992, 0.4233, 0.04978, 0.4134, 0.04978, 0.4258, 0.001992, 0.4491, 0.001992, 0.4539, 0.04978, 0.4233, 0.04978, 0.4491, 0.001992, 0.4561, 0.001992, 0.4631, 0.04978, 0.4539, 0.04978, 0.1146, 0.7208, 0.1257, 0.7208, 0.1187, 0.7686, 0.1041, 0.7686, 0.1257, 0.7208, 0.1403, 0.7208, 0.1378, 0.7686, 0.1187, 0.7686, 0.1403, 0.7208, 0.1482, 0.7208, 0.1482, 0.7686, 0.1378, 0.7686, 0.1482, 0.6149, 0.1482, 0.6129, 0.1764, 0.6129, 0.1773, 0.6149, 0.1773, 0.6149, 0.1764, 0.6129, 0.1841, 0.6129, 0.1852, 0.6149, 0.1852, 0.6149, 0.1841, 0.6129, 0.1904, 0.6129, 0.1917, 0.6149, 0.2612, 0.1058, 0.2603, 0.1079, 0.2515, 0.1079, 0.2521, 0.1058, 0.2521, 0.1058, 0.2515, 0.1079, 0.2321, 0.1079, 0.2321, 0.1058, 0.2321, 0.1058, 0.2321, 0.1079, 0.2126, 0.1079, 0.212, 0.1058, 0.212, 0.1058, 0.2126, 0.1079, 0.2039, 0.1079, 0.203, 0.1058, 0.004626, 0.6149, 0.005951, 0.6129, 0.01996, 0.6129, 0.01908, 0.6149, 0.01908, 0.6149, 0.01996, 0.6129, 0.04818, 0.6129, 0.04818, 0.6149, 0.04818, 0.6149, 0.04818, 0.6129, 0.05809, 0.6129, 0.0584, 0.6149, 0.0584, 0.6149, 0.05809, 0.6129, 0.0764, 0.6129, 0.07728, 0.6149, 0.07728, 0.6149, 0.0764, 0.6129, 0.09041, 0.6129, 0.09174, 0.6149, 0.2683, 0.6117, 0.2692, 0.6096, 0.278, 0.6096, 0.2773, 0.6117, 0.2773, 0.6117, 0.278, 0.6096, 0.2875, 0.6096, 0.2872, 0.6117, 0.2872, 0.6117, 0.2875, 0.6096, 0.3168, 0.6096, 0.3174, 0.6117, 0.3174, 0.6117, 0.3168, 0.6096, 0.3256, 0.6096, 0.3265, 0.6117, 0.1046, 0.6149, 0.1059, 0.6129, 0.1199, 0.6129, 0.1191, 0.6149, 0.1191, 0.6149, 0.1199, 0.6129, 0.1382, 0.6129, 0.1379, 0.6149, 0.1379, 0.6149, 0.1382, 0.6129, 0.1482, 0.6129, 0.1482, 0.6149, 0.1482, 0.5182, 0.1776, 0.5182, 0.1764, 0.6129, 0.1482, 0.6129, 0.1776, 0.5182, 0.1856, 0.5182, 0.1841, 0.6129, 0.1764, 0.6129, 0.1856, 0.5182, 0.1922, 0.5182, 0.1904, 0.6129, 0.1841, 0.6129, 0.2615, 0.2026, 0.2524, 0.2026, 0.2515, 0.1079, 0.2603, 0.1079, 0.2524, 0.2026, 0.2321, 0.2026, 0.2321, 0.1079, 0.2515, 0.1079, 0.2321, 0.2026, 0.2118, 0.2026, 0.2126, 0.1079, 0.2321, 0.1079, 0.2118, 0.2026, 0.2027, 0.2026, 0.2039, 0.1079, 0.2126, 0.1079, 0.004137, 0.5182, 0.01875, 0.5182, 0.01996, 0.6129, 0.005951, 0.6129, 0.01875, 0.5182, 0.04818, 0.5182, 0.04818, 0.6129, 0.01996, 0.6129, 0.04818, 0.5182, 0.05851, 0.5182, 0.05809, 0.6129, 0.04818, 0.6129, 0.05851, 0.5182, 0.07761, 0.5182, 0.0764, 0.6129, 0.05809, 0.6129, 0.07761, 0.5182, 0.09222, 0.5182, 0.09041, 0.6129, 0.0764, 0.6129, 0.268, 0.5149, 0.2771, 0.5149, 0.278, 0.6096, 0.2692, 0.6096, 0.2771, 0.5149, 0.2871, 0.5149, 0.2875, 0.6096, 0.278, 0.6096, 0.2871, 0.5149, 0.3177, 0.5149, 0.3168, 0.6096, 0.2875, 0.6096, 0.3177, 0.5149, 0.3268, 0.5149, 0.3256, 0.6096, 0.3168, 0.6096, 0.1041, 0.5182, 0.1187, 0.5182, 0.1199, 0.6129, 0.1059, 0.6129, 0.1187, 0.5182, 0.1378, 0.5182, 0.1382, 0.6129, 0.1199, 0.6129, 0.1378, 0.5182, 0.1482, 0.5182, 0.1482, 0.6129, 0.1382, 0.6129, 0.1482, 0.6149, 0.1773, 0.6149, 0.1743, 0.6626, 0.1482, 0.6626, 0.1773, 0.6149, 0.1852, 0.6149, 0.1814, 0.6626, 0.1743, 0.6626, 0.1852, 0.6149, 0.1917, 0.6149, 0.1873, 0.6626, 0.1814, 0.6626, 0.2612, 0.1058, 0.2521, 0.1058, 0.2501, 0.05811, 0.2582, 0.05811, 0.2521, 0.1058, 0.2321, 0.1058, 0.2321, 0.05811, 0.2501, 0.05811, 0.2321, 0.1058, 0.212, 0.1058, 0.2141, 0.05811, 0.2321, 0.05811, 0.212, 0.1058, 0.203, 0.1058, 0.2059, 0.05811, 0.2141, 0.05811, 0.004626, 0.6149, 0.01908, 0.6149, 0.02204, 0.6626, 0.009054, 0.6626, 0.01908, 0.6149, 0.04818, 0.6149, 0.04818, 0.6626, 0.02204, 0.6626, 0.04818, 0.6149, 0.0584, 0.6149, 0.05736, 0.6626, 0.04818, 0.6626, 0.0584, 0.6149, 0.07728, 0.6149, 0.07432, 0.6626, 0.05736, 0.6626, 0.07728, 0.6149, 0.09174, 0.6149, 0.08731, 0.6626, 0.07432, 0.6626, 0.2683, 0.6117, 0.2773, 0.6117, 0.2794, 0.6594, 0.2712, 0.6594, 0.2773, 0.6117, 0.2872, 0.6117, 0.2882, 0.6594, 0.2794, 0.6594, 0.2872, 0.6117, 0.3174, 0.6117, 0.3154, 0.6594, 0.2882, 0.6594, 0.3174, 0.6117, 0.3265, 0.6117, 0.3235, 0.6594, 0.3154, 0.6594, 0.1046, 0.6149, 0.1191, 0.6149, 0.122, 0.6626, 0.109, 0.6626, 0.1191, 0.6149, 0.1379, 0.6149, 0.139, 0.6626, 0.122, 0.6626, 0.1379, 0.6149, 0.1482, 0.6149, 0.1482, 0.6626, 0.139, 0.6626, 0.1482, 0.005226, 0.1582, 0.005226, 0.1631, 0.04887, 0.1482, 0.04887, 0.1582, 0.005226, 0.1609, 0.005226, 0.1672, 0.04887, 0.1631, 0.04887, 0.1609, 0.005226, 0.1631, 0.005226, 0.1705, 0.04887, 0.1672, 0.04887, 0.2421, 0.7155, 0.239, 0.7155, 0.2424, 0.6719, 0.247, 0.6719, 0.239, 0.7155, 0.2321, 0.7155, 0.2321, 0.6719, 0.2424, 0.6719, 0.2321, 0.7155, 0.2252, 0.7155, 0.2218, 0.6719, 0.2321, 0.6719, 0.2252, 0.7155, 0.2221, 0.7155, 0.2171, 0.6719, 0.2218, 0.6719, 0.03322, 0.005226, 0.03818, 0.005226, 0.03323, 0.04887, 0.02581, 0.04887, 0.03818, 0.005226, 0.04818, 0.005226, 0.04818, 0.04887, 0.03323, 0.04887, 0.04818, 0.005226, 0.05169, 0.005226, 0.05343, 0.04887, 0.04818, 0.04887, 0.05169, 0.005226, 0.05818, 0.005226, 0.06313, 0.04887, 0.05343, 0.04887, 0.05818, 0.005226, 0.06314, 0.005226, 0.07055, 0.04887, 0.06313, 0.04887, 0.2874, 0.001992, 0.2905, 0.001992, 0.2871, 0.04564, 0.2824, 0.04564, 0.2905, 0.001992, 0.2939, 0.001992, 0.2921, 0.04564, 0.2871, 0.04564, 0.2939, 0.001992, 0.3043, 0.001992, 0.3077, 0.04564, 0.2921, 0.04564, 0.3043, 0.001992, 0.3074, 0.001992, 0.3123, 0.04564, 0.3077, 0.04564, 0.1332, 0.005226, 0.1382, 0.005226, 0.1332, 0.04887, 0.1258, 0.04887, 0.1382, 0.005226, 0.1446, 0.005226, 0.1429, 0.04887, 0.1332, 0.04887, 0.1446, 0.005226, 0.1482, 0.005226, 0.1482, 0.04887, 0.1429, 0.04887, 0.5523, 0.01214, 0.5546, 0.01998, 0.5288, 0.01214, 0.5505, 0.01, 0.5523, 0.01214, 0.5288, 0.01214, 0.5484, 0.008244, 0.5505, 0.01, 0.5288, 0.01214, 0.5459, 0.00694, 0.5484, 0.008244, 0.5288, 0.01214, 0.5405, 0.005865, 0.5459, 0.00694, 0.5288, 0.01214, 0.5351, 0.00694, 0.5405, 0.005865, 0.5288, 0.01214, 0.5327, 0.008244, 0.5351, 0.00694, 0.5288, 0.01214, 0.5267, 0.02274, 0.5264, 0.01998, 0.5288, 0.01214, 0.5288, 0.02783, 0.5267, 0.02274, 0.5288, 0.01214, 0.5327, 0.03172, 0.5288, 0.02783, 0.5288, 0.01214, 0.5351, 0.03303, 0.5327, 0.03172, 0.5288, 0.01214, 0.5378, 0.03383, 0.5351, 0.03303, 0.5288, 0.01214, 0.5459, 0.03303, 0.5378, 0.03383, 0.5288, 0.01214, 0.5484, 0.03172, 0.5459, 0.03303, 0.5288, 0.01214, 0.5523, 0.02783, 0.5484, 0.03172, 0.5288, 0.01214, 0.5544, 0.02274, 0.5523, 0.02783, 0.5288, 0.01214, 0.5546, 0.01998, 0.5544, 0.02274, 0.5288, 0.01214, 0.1482, 0.005226, 0.1482, 0.001992, 0.156, 0.001992, 0.1582, 0.005226, 0.5555, 0.009989, 0.5523, 0.01214, 0.5505, 0.01, 0.5532, 0.007262, 0.5532, 0.007262, 0.5505, 0.01, 0.5484, 0.008244, 0.5505, 0.005024, 0.5505, 0.005024, 0.5484, 0.008244, 0.5459, 0.00694, 0.5474, 0.003362, 0.5474, 0.003362, 0.5459, 0.00694, 0.5405, 0.005865, 0.5405, 0.001992, 0.5405, 0.001992, 0.5405, 0.005865, 0.5351, 0.00694, 0.5336, 0.003362, 0.5336, 0.003362, 0.5351, 0.00694, 0.5327, 0.008244, 0.5305, 0.005024, 0.5305, 0.005024, 0.5327, 0.008244, 0.5288, 0.01214, 0.5256, 0.009988, 0.03818, 0.005226, 0.04034, 0.001992, 0.04818, 0.001992, 0.04818, 0.005226, 0.04818, 0.005226, 0.04818, 0.001992, 0.05094, 0.001992, 0.05169, 0.005226, 0.05169, 0.005226, 0.05094, 0.001992, 0.05603, 0.001992, 0.05818, 0.005226, 0.5256, 0.02998, 0.5288, 0.02783, 0.5327, 0.03172, 0.5305, 0.03494, 0.5305, 0.03494, 0.5327, 0.03172, 0.5351, 0.03303, 0.5336, 0.03661, 0.5336, 0.03661, 0.5351, 0.03303, 0.5378, 0.03383, 0.537, 0.03763, 0.537, 0.03763, 0.5378, 0.03383, 0.5459, 0.03303, 0.5474, 0.03661, 0.5474, 0.03661, 0.5459, 0.03303, 0.5484, 0.03172, 0.5505, 0.03494, 0.5505, 0.03494, 0.5484, 0.03172, 0.5523, 0.02783, 0.5555, 0.02998, 0.1382, 0.005226, 0.1403, 0.001992, 0.1454, 0.001992, 0.1446, 0.005226, 0.1446, 0.005226, 0.1454, 0.001992, 0.1482, 0.001992, 0.1482, 0.005226, 0.1482, 0.4387, 0.1482, 0.2799, 0.1749, 0.2799, 0.1776, 0.4387, 0.1776, 0.4387, 0.1749, 0.2799, 0.1822, 0.2799, 0.1856, 0.4387, 0.1856, 0.4387, 0.1822, 0.2799, 0.1882, 0.2799, 0.1922, 0.4387, 0.2615, 0.282, 0.2588, 0.4408, 0.2505, 0.4408, 0.2524, 0.282, 0.2524, 0.282, 0.2505, 0.4408, 0.2321, 0.4408, 0.2321, 0.282, 0.2321, 0.282, 0.2321, 0.4408, 0.2137, 0.4408, 0.2118, 0.282, 0.2118, 0.282, 0.2137, 0.4408, 0.2053, 0.4408, 0.2027, 0.282, 0.004137, 0.4387, 0.008156, 0.2799, 0.02144, 0.2799, 0.01875, 0.4387, 0.01875, 0.4387, 0.02144, 0.2799, 0.04818, 0.2799, 0.04818, 0.4387, 0.04818, 0.4387, 0.04818, 0.2799, 0.05757, 0.2799, 0.05851, 0.4387, 0.05851, 0.4387, 0.05757, 0.2799, 0.07492, 0.2799, 0.07761, 0.4387, 0.07761, 0.4387, 0.07492, 0.2799, 0.08821, 0.2799, 0.09222, 0.4387, 0.268, 0.4355, 0.2706, 0.2767, 0.279, 0.2767, 0.2771, 0.4355, 0.2771, 0.4355, 0.279, 0.2767, 0.288, 0.2767, 0.2871, 0.4355, 0.2871, 0.4355, 0.288, 0.2767, 0.3158, 0.2767, 0.3177, 0.4355, 0.3177, 0.4355, 0.3158, 0.2767, 0.3241, 0.2767, 0.3268, 0.4355, 0.1041, 0.4387, 0.1081, 0.2799, 0.1214, 0.2799, 0.1187, 0.4387, 0.1187, 0.4387, 0.1214, 0.2799, 0.1388, 0.2799, 0.1378, 0.4387, 0.1378, 0.4387, 0.1388, 0.2799, 0.1482, 0.2799, 0.1482, 0.4387, 0.1482, 0.1785, 0.1715, 0.1785, 0.1749, 0.2799, 0.1482, 0.2799, 0.1715, 0.1785, 0.1778, 0.1785, 0.1822, 0.2799, 0.1749, 0.2799, 0.1778, 0.1785, 0.183, 0.1785, 0.1882, 0.2799, 0.1822, 0.2799, 0.2554, 0.5422, 0.2481, 0.5422, 0.2505, 0.4408, 0.2588, 0.4408, 0.2481, 0.5422, 0.2321, 0.5422, 0.2321, 0.4408, 0.2505, 0.4408, 0.2321, 0.5422, 0.216, 0.5422, 0.2137, 0.4408, 0.2321, 0.4408, 0.216, 0.5422, 0.2088, 0.5422, 0.2053, 0.4408, 0.2137, 0.4408, 0.0133, 0.1785, 0.02487, 0.1785, 0.02144, 0.2799, 0.008156, 0.2799, 0.02487, 0.1785, 0.04818, 0.1785, 0.04818, 0.2799, 0.02144, 0.2799, 0.04818, 0.1785, 0.05637, 0.1785, 0.05757, 0.2799, 0.04818, 0.2799, 0.05637, 0.1785, 0.07149, 0.1785, 0.07492, 0.2799, 0.05757, 0.2799, 0.07149, 0.1785, 0.08307, 0.1785, 0.08821, 0.2799, 0.07492, 0.2799, 0.2741, 0.1753, 0.2813, 0.1753, 0.279, 0.2767, 0.2706, 0.2767, 0.2813, 0.1753, 0.2892, 0.1753, 0.288, 0.2767, 0.279, 0.2767, 0.2892, 0.1753, 0.3134, 0.1753, 0.3158, 0.2767, 0.288, 0.2767, 0.3134, 0.1753, 0.3207, 0.1753, 0.3241, 0.2767, 0.3158, 0.2767, 0.1133, 0.1785, 0.1248, 0.1785, 0.1214, 0.2799, 0.1081, 0.2799, 0.1248, 0.1785, 0.14, 0.1785, 0.1388, 0.2799, 0.1214, 0.2799, 0.14, 0.1785, 0.1482, 0.1785, 0.1482, 0.2799, 0.1388, 0.2799, 0.1482, 0.4387, 0.1776, 0.4387, 0.1776, 0.5182, 0.1482, 0.5182, 0.1776, 0.4387, 0.1856, 0.4387, 0.1856, 0.5182, 0.1776, 0.5182, 0.1856, 0.4387, 0.1922, 0.4387, 0.1922, 0.5182, 0.1856, 0.5182, 0.2615, 0.282, 0.2524, 0.282, 0.2524, 0.2026, 0.2615, 0.2026, 0.2524, 0.282, 0.2321, 0.282, 0.2321, 0.2026, 0.2524, 0.2026, 0.2321, 0.282, 0.2118, 0.282, 0.2118, 0.2026, 0.2321, 0.2026, 0.2118, 0.282, 0.2027, 0.282, 0.2027, 0.2026, 0.2118, 0.2026, 0.004137, 0.4387, 0.01875, 0.4387, 0.01875, 0.5182, 0.004137, 0.5182, 0.01875, 0.4387, 0.04818, 0.4387, 0.04818, 0.5182, 0.01875, 0.5182, 0.04818, 0.4387, 0.05851, 0.4387, 0.05851, 0.5182, 0.04818, 0.5182, 0.05851, 0.4387, 0.07761, 0.4387, 0.07761, 0.5182, 0.05851, 0.5182, 0.07761, 0.4387, 0.09222, 0.4387, 0.09222, 0.5182, 0.07761, 0.5182, 0.268, 0.4355, 0.2771, 0.4355, 0.2771, 0.5149, 0.268, 0.5149, 0.2771, 0.4355, 0.2871, 0.4355, 0.2871, 0.5149, 0.2771, 0.5149, 0.2871, 0.4355, 0.3177, 0.4355, 0.3177, 0.5149, 0.2871, 0.5149, 0.3177, 0.4355, 0.3268, 0.4355, 0.3268, 0.5149, 0.3177, 0.5149, 0.1041, 0.4387, 0.1187, 0.4387, 0.1187, 0.5182, 0.1041, 0.5182, 0.1187, 0.4387, 0.1378, 0.4387, 0.1378, 0.5182, 0.1187, 0.5182, 0.1378, 0.4387, 0.1482, 0.4387, 0.1482, 0.5182, 0.1378, 0.5182, 0.1481, 0.9079, 0.1482, 0.8741, 0.1728, 0.8755, 0.1664, 0.9097, 0.1664, 0.9097, 0.1728, 0.8755, 0.1795, 0.8767, 0.1713, 0.9111, 0.1713, 0.9111, 0.1795, 0.8767, 0.1849, 0.878, 0.1753, 0.9127, 0.1753, 0.9127, 0.1849, 0.878, 0.1889, 0.8796, 0.1782, 0.9146, 0.3766, 0.08526, 0.3812, 0.1202, 0.3647, 0.1165, 0.3646, 0.0813, 0.3646, 0.0813, 0.3647, 0.1165, 0.3485, 0.1125, 0.3529, 0.0775, 0.3529, 0.0775, 0.3485, 0.1125, 0.3413, 0.1107, 0.3476, 0.07584, 0.02173, 0.924, 0.01227, 0.8891, 0.02434, 0.8923, 0.03062, 0.9266, 0.03062, 0.9266, 0.02434, 0.8923, 0.04818, 0.8941, 0.04824, 0.9281, 0.04824, 0.9281, 0.04818, 0.8941, 0.05653, 0.8939, 0.05442, 0.9279, 0.05442, 0.9279, 0.05653, 0.8939, 0.07202, 0.8923, 0.06586, 0.9267, 0.06586, 0.9267, 0.07202, 0.8923, 0.08406, 0.8893, 0.0747, 0.9242, 0.4165, 0.2054, 0.4102, 0.1705, 0.4174, 0.1687, 0.4218, 0.2038, 0.4218, 0.2038, 0.4174, 0.1687, 0.4253, 0.1667, 0.4275, 0.2019, 0.4275, 0.2019, 0.4253, 0.1667, 0.4501, 0.1611, 0.4455, 0.1959, 0.1181, 0.9147, 0.1075, 0.8799, 0.1115, 0.8782, 0.121, 0.9128, 0.121, 0.9128, 0.1115, 0.8782, 0.1235, 0.8755, 0.1298, 0.9098, 0.1298, 0.9098, 0.1235, 0.8755, 0.1395, 0.8742, 0.1417, 0.9081, 0.1417, 0.9081, 0.1395, 0.8742, 0.1482, 0.8741, 0.1481, 0.9079, 0.1481, 0.9079, 0.1664, 0.9097, 0.1588, 0.9496, 0.148, 0.9484, 0.1664, 0.9097, 0.1713, 0.9111, 0.1617, 0.9499, 0.1588, 0.9496, 0.1713, 0.9111, 0.1753, 0.9127, 0.1643, 0.95, 0.1617, 0.9499, 0.1753, 0.9127, 0.1782, 0.9146, 0.1663, 0.9501, 0.1643, 0.95, 0.3766, 0.08526, 0.3646, 0.0813, 0.3645, 0.04995, 0.3717, 0.04973, 0.3646, 0.0813, 0.3529, 0.0775, 0.3567, 0.05061, 0.3645, 0.04995, 0.3529, 0.0775, 0.3476, 0.07584, 0.3529, 0.0511, 0.3567, 0.05061, 0.02173, 0.924, 0.03062, 0.9266, 0.03555, 0.9475, 0.03013, 0.9487, 0.03062, 0.9266, 0.04824, 0.9281, 0.04829, 0.9454, 0.03555, 0.9475, 0.04824, 0.9281, 0.05442, 0.9279, 0.05307, 0.9448, 0.04829, 0.9454, 0.05442, 0.9279, 0.06586, 0.9267, 0.06194, 0.9438, 0.05307, 0.9448, 0.06586, 0.9267, 0.0747, 0.9242, 0.06832, 0.9434, 0.06194, 0.9438, 0.4165, 0.2054, 0.4218, 0.2038, 0.4248, 0.2247, 0.4206, 0.2246, 0.4218, 0.2038, 0.4275, 0.2019, 0.4291, 0.2249, 0.4248, 0.2247, 0.4275, 0.2019, 0.4455, 0.1959, 0.4413, 0.2261, 0.4291, 0.2249, 0.1181, 0.9147, 0.121, 0.9128, 0.1304, 0.9455, 0.128, 0.9449, 0.121, 0.9128, 0.1298, 0.9098, 0.1367, 0.9467, 0.1304, 0.9455, 0.1298, 0.9098, 0.1417, 0.9081, 0.1442, 0.9479, 0.1367, 0.9467, 0.1417, 0.9081, 0.1481, 0.9079, 0.148, 0.9484, 0.1442, 0.9479, 0.1482, 0.8741, 0.1482, 0.8189, 0.1796, 0.8189, 0.1728, 0.8755, 0.1728, 0.8755, 0.1796, 0.8189, 0.1882, 0.819, 0.1795, 0.8767, 0.1795, 0.8767, 0.1882, 0.819, 0.1953, 0.8191, 0.1849, 0.878, 0.3888, 0.1218, 0.3962, 0.1807, 0.3864, 0.1806, 0.3812, 0.1202, 0.3812, 0.1202, 0.3864, 0.1806, 0.3647, 0.1803, 0.3647, 0.1165, 0.3647, 0.1165, 0.3647, 0.1803, 0.3431, 0.1799, 0.3485, 0.1125, 0.3485, 0.1125, 0.3431, 0.1799, 0.3333, 0.1798, 0.3413, 0.1107, 0.01227, 0.8891, 0.001109, 0.82, 0.01674, 0.8204, 0.02434, 0.8923, 0.02434, 0.8923, 0.01674, 0.8204, 0.04818, 0.8207, 0.04818, 0.8941, 0.04818, 0.8941, 0.04818, 0.8207, 0.05922, 0.8207, 0.05653, 0.8939, 0.05653, 0.8939, 0.05922, 0.8207, 0.07962, 0.8207, 0.07202, 0.8923, 0.07202, 0.8923, 0.07962, 0.8207, 0.09524, 0.8205, 0.08406, 0.8893, 0.4102, 0.1705, 0.4022, 0.1017, 0.412, 0.1016, 0.4174, 0.1687, 0.4174, 0.1687, 0.412, 0.1016, 0.4226, 0.1014, 0.4253, 0.1667, 0.4253, 0.1667, 0.4226, 0.1014, 0.4553, 0.1009, 0.4501, 0.1611, 0.4501, 0.1611, 0.4553, 0.1009, 0.4651, 0.1007, 0.4577, 0.1595, 0.1115, 0.8782, 0.1011, 0.8195, 0.1167, 0.8192, 0.1235, 0.8755, 0.1235, 0.8755, 0.1167, 0.8192, 0.1371, 0.819, 0.1395, 0.8742, 0.1395, 0.8742, 0.1371, 0.819, 0.1482, 0.8189, 0.1482, 0.8741, 0.1482, 0.8189, 0.1482, 0.7864, 0.1792, 0.7864, 0.1796, 0.8189, 0.1796, 0.8189, 0.1792, 0.7864, 0.1877, 0.7865, 0.1882, 0.819, 0.1882, 0.819, 0.1877, 0.7865, 0.1947, 0.7866, 0.1953, 0.8191, 0.3962, 0.1807, 0.3958, 0.2132, 0.3861, 0.2131, 0.3864, 0.1806, 0.3864, 0.1806, 0.3861, 0.2131, 0.3647, 0.2128, 0.3647, 0.1803, 0.3647, 0.1803, 0.3647, 0.2128, 0.3433, 0.2124, 0.3431, 0.1799, 0.3431, 0.1799, 0.3433, 0.2124, 0.3336, 0.2123, 0.3333, 0.1798, 0.001109, 0.82, 0.001609, 0.7876, 0.01705, 0.7879, 0.01674, 0.8204, 0.01674, 0.8204, 0.01705, 0.7879, 0.04818, 0.7882, 0.04818, 0.8207, 0.04818, 0.8207, 0.04818, 0.7882, 0.05912, 0.7882, 0.05922, 0.8207, 0.05922, 0.8207, 0.05912, 0.7882, 0.07932, 0.7882, 0.07962, 0.8207, 0.07962, 0.8207, 0.07932, 0.7882, 0.09478, 0.788, 0.09524, 0.8205, 0.4022, 0.1017, 0.4025, 0.06921, 0.4122, 0.06908, 0.412, 0.1016, 0.412, 0.1016, 0.4122, 0.06908, 0.4227, 0.06893, 0.4226, 0.1014, 0.4226, 0.1014, 0.4227, 0.06893, 0.4551, 0.06841, 0.4553, 0.1009, 0.4553, 0.1009, 0.4551, 0.06841, 0.4647, 0.06823, 0.4651, 0.1007, 0.1011, 0.8195, 0.1016, 0.787, 0.1171, 0.7867, 0.1167, 0.8192, 0.1167, 0.8192, 0.1171, 0.7867, 0.1372, 0.7865, 0.1371, 0.819, 0.1371, 0.819, 0.1372, 0.7865, 0.1482, 0.7864, 0.1482, 0.8189, 0.1482, 0.7686, 0.1776, 0.7686, 0.1792, 0.7864, 0.1482, 0.7864, 0.1776, 0.7686, 0.1856, 0.7686, 0.1877, 0.7865, 0.1792, 0.7864, 0.1856, 0.7686, 0.1922, 0.7686, 0.1947, 0.7866, 0.1877, 0.7865, 0.3942, 0.2312, 0.385, 0.2312, 0.3861, 0.2131, 0.3958, 0.2132, 0.385, 0.2312, 0.3647, 0.2312, 0.3647, 0.2128, 0.3861, 0.2131, 0.3647, 0.2312, 0.3445, 0.2312, 0.3433, 0.2124, 0.3647, 0.2128, 0.3445, 0.2312, 0.3353, 0.2312, 0.3336, 0.2123, 0.3433, 0.2124, 0.004137, 0.7686, 0.01875, 0.7686, 0.01705, 0.7879, 0.001609, 0.7876, 0.01875, 0.7686, 0.04818, 0.7686, 0.04818, 0.7882, 0.01705, 0.7879, 0.04818, 0.7686, 0.05851, 0.7686, 0.05912, 0.7882, 0.04818, 0.7882, 0.05851, 0.7686, 0.07761, 0.7686, 0.07932, 0.7882, 0.05912, 0.7882, 0.07761, 0.7686, 0.09222, 0.7686, 0.09478, 0.788, 0.07932, 0.7882, 0.4042, 0.04978, 0.4134, 0.04978, 0.4122, 0.06908, 0.4025, 0.06921, 0.4134, 0.04978, 0.4233, 0.04978, 0.4227, 0.06893, 0.4122, 0.06908, 0.4233, 0.04978, 0.4539, 0.04978, 0.4551, 0.06841, 0.4227, 0.06893, 0.4539, 0.04978, 0.4631, 0.04978, 0.4647, 0.06823, 0.4551, 0.06841, 0.1041, 0.7686, 0.1187, 0.7686, 0.1171, 0.7867, 0.1016, 0.787, 0.1187, 0.7686, 0.1378, 0.7686, 0.1372, 0.7865, 0.1171, 0.7867, 0.1378, 0.7686, 0.1482, 0.7686, 0.1482, 0.7864, 0.1372, 0.7865])
me_mesh.materials.append(mat_material_001)
me_mesh.materials.append(mat_phong1)
me_mesh.use_remesh_fix_poles = True
me_mesh.use_remesh_preserve_attributes = False
me_mesh.use_mirror_vertex_groups = False
me_mesh.update()
me_mesh.normals_split_custom_set([tuple(v) for v in zip(*[iter([-0.5794, 0.815, -0.0003666, -0.5793, 0.8151, -0.0002594, -0.5792, 0.8152, -0.0002687, -0.5793, 0.8151, -0.0002594, -0.5793, 0.8151, -0.000133, -0.5792, 0.8152, -0.0002687, -0.5793, 0.8151, -0.000133, -0.5794, 0.8151, 0.0, -0.5792, 0.8152, -0.0002687, -0.5794, 0.8151, 0.0, -0.5791, 0.8152, 8.538e-05, -0.5792, 0.8152, -0.0002687, -0.5791, 0.8152, 8.538e-05, -0.5792, 0.8152, 0.0002423, -0.5792, 0.8152, -0.0002687, -0.5792, 0.8152, 0.0002423, -0.5791, 0.8153, 0.0002972, -0.5792, 0.8152, -0.0002687, -0.5791, 0.8153, 0.0002972, -0.5791, 0.8153, 0.0002744, -0.5792, 0.8152, -0.0002687, -0.5791, 0.8153, 0.0002744, -0.5801, 0.8145, 0.0, -0.5792, 0.8152, -0.0002687, -0.5776, 0.8163, -0.006699, -0.5787, 0.8155, -0.003401, -0.5792, 0.8152, -0.0002687, -0.5787, 0.8155, -0.003401, -0.5792, 0.8152, -0.0008342, -0.5792, 0.8152, -0.0002687, -0.5792, 0.8152, -0.0008342, -0.5792, 0.8152, -7.512e-05, -0.5792, 0.8152, -0.0002687, -0.5792, 0.8152, -7.512e-05, -0.5793, 0.8151, 0.0, -0.5792, 0.8152, -0.0002687, -0.5793, 0.8151, 0.0, -0.5793, 0.8151, 0.0003533, -0.5792, 0.8152, -0.0002687, -0.5793, 0.8151, 0.0003533, -0.5794, 0.815, -0.0003898, -0.5792, 0.8152, -0.0002687, -0.5794, 0.815, -0.0003898, -0.5794, 0.815, -0.0003666, -0.5792, 0.8152, -0.0002687, 0.9746, -0.112, -0.1939, 0.9181, -0.112, -0.3803, 0.9213, -0.07528, -0.3816, 0.978, -0.07528, -0.1946, 0.9181, -0.112, -0.3803, 0.7025, -0.1143, -0.7025, 0.705, -0.0769, -0.705, 0.9213, -0.07528, -0.3816, 0.7025, -0.1143, -0.7025, 0.5519, -0.1142, -0.826, 0.5539, -0.0769, -0.829, 0.705, -0.0769, -0.705, 0.5519, -0.1142, -0.826, 0.2884, -0.1137, -0.9507, 0.2894, -0.07647, -0.9541, 0.5539, -0.0769, -0.829, 0.2884, -0.1137, -0.9507, 5.615e-07, -0.1142, -0.9935, 7.827e-07, -0.07684, -0.997, 0.2894, -0.07647, -0.9541, 5.615e-07, -0.1142, -0.9935, -0.2884, -0.1137, -0.9507, -0.2894, -0.07647, -0.9541, 7.827e-07, -0.07684, -0.997, -0.2884, -0.1137, -0.9507, -0.6303, -0.1137, -0.768, -0.6325, -0.07647, -0.7707, -0.2894, -0.07647, -0.9541, -0.6303, -0.1137, -0.768, -0.8762, -0.1136, -0.4683, -0.8794, -0.07637, -0.47, -0.6325, -0.07647, -0.7707, -0.8762, -0.1136, -0.4683, -0.9746, -0.112, -0.1939, -0.978, -0.07528, -0.1946, -0.8794, -0.07637, -0.47, -0.9746, -0.112, -0.1939, -0.9507, -0.1137, 0.2884, -0.9541, -0.07647, 0.2894, -0.978, -0.07528, -0.1946, -0.9507, -0.1137, 0.2884, -0.826, -0.1143, 0.5519, -0.829, -0.07679, 0.5539, -0.9541, -0.07647, 0.2894, -0.826, -0.1143, 0.5519, -0.6303, -0.1137, 0.768, -0.6325, -0.07647, 0.7707, -0.829, -0.07679, 0.5539, -0.6303, -0.1137, 0.768, -0.3802, -0.1142, 0.9178, -0.3815, -0.0769, 0.9211, -0.6325, -0.07647, 0.7707, -0.3802, -0.1142, 0.9178, 2.535e-05, -0.112, 0.9937, 2.424e-05, -0.07529, 0.9972, -0.3815, -0.0769, 0.9211, 2.535e-05, -0.112, 0.9937, 0.1938, -0.112, 0.9746, 0.1945, -0.07528, 0.978, 2.424e-05, -0.07529, 0.9972, 0.1938, -0.112, 0.9746, 0.6303, -0.1137, 0.768, 0.6325, -0.07647, 0.7707, 0.1945, -0.07528, 0.978, 0.6303, -0.1137, 0.768, 0.826, -0.1142, 0.5519, 0.829, -0.07679, 0.5539, 0.6325, -0.07647, 0.7707, 0.826, -0.1142, 0.5519, 0.9507, -0.1137, 0.2884, 0.9541, -0.07647, 0.2894, 0.829, -0.07679, 0.5539, 0.9507, -0.1137, 0.2884, 0.9746, -0.112, -0.1939, 0.978, -0.07528, -0.1946, 0.9541, -0.07647, 0.2894, 0.9702, -0.1462, -0.1931, 0.914, -0.1462, -0.3785, 0.9181, -0.112, -0.3803, 0.9746, -0.112, -0.1939, 0.914, -0.1462, -0.3785, 0.6992, -0.1495, -0.6992, 0.7025, -0.1143, -0.7025, 0.9181, -0.112, -0.3803, 0.6992, -0.1495, -0.6992, 0.5493, -0.1495, -0.8221, 0.5519, -0.1142, -0.826, 0.7025, -0.1143, -0.7025, 0.5493, -0.1495, -0.8221, 0.287, -0.1485, -0.9463, 0.2884, -0.1137, -0.9507, 0.5519, -0.1142, -0.826, 0.287, -0.1485, -0.9463, 4.912e-07, -0.1491, -0.9888, 5.615e-07, -0.1142, -0.9935, 0.2884, -0.1137, -0.9507, 4.912e-07, -0.1491, -0.9888, -0.287, -0.1485, -0.9463, -0.2884, -0.1137, -0.9507, 5.615e-07, -0.1142, -0.9935, -0.287, -0.1485, -0.9463, -0.6274, -0.1485, -0.7644, -0.6303, -0.1137, -0.768, -0.2884, -0.1137, -0.9507, -0.6274, -0.1485, -0.7644, -0.8722, -0.1482, -0.4661, -0.8762, -0.1136, -0.4683, -0.6303, -0.1137, -0.768, -0.8722, -0.1482, -0.4661, -0.9702, -0.1462, -0.1931, -0.9746, -0.112, -0.1939, -0.8762, -0.1136, -0.4683, -0.9702, -0.1462, -0.1931, -0.9463, -0.1485, 0.2871, -0.9507, -0.1137, 0.2884, -0.9746, -0.112, -0.1939, -0.9463, -0.1485, 0.2871, -0.8222, -0.1491, 0.5494, -0.826, -0.1143, 0.5519, -0.9507, -0.1137, 0.2884, -0.8222, -0.1491, 0.5494, -0.6274, -0.1485, 0.7644, -0.6303, -0.1137, 0.768, -0.826, -0.1143, 0.5519, -0.6274, -0.1485, 0.7644, -0.3784, -0.1495, 0.9135, -0.3802, -0.1142, 0.9178, -0.6303, -0.1137, 0.768, -0.3784, -0.1495, 0.9135, 0.0001333, -0.1462, 0.9893, 2.535e-05, -0.112, 0.9937, -0.3802, -0.1142, 0.9178, 0.0001333, -0.1462, 0.9893, 0.1929, -0.1462, 0.9703, 0.1938, -0.112, 0.9746, 2.535e-05, -0.112, 0.9937, 0.1929, -0.1462, 0.9703, 0.6274, -0.1485, 0.7644, 0.6303, -0.1137, 0.768, 0.1938, -0.112, 0.9746, 0.6274, -0.1485, 0.7644, 0.8222, -0.1491, 0.5494, 0.826, -0.1142, 0.5519, 0.6303, -0.1137, 0.768, 0.8222, -0.1491, 0.5494, 0.9463, -0.1485, 0.2871, 0.9507, -0.1137, 0.2884, 0.826, -0.1142, 0.5519, 0.9463, -0.1485, 0.2871, 0.9702, -0.1462, -0.1931, 0.9746, -0.112, -0.1939, 0.9507, -0.1137, 0.2884, 0.9335, 0.3172, -0.1673, 0.89, 0.3205, -0.3243, 0.8933, 0.3351, -0.2996, 0.9289, 0.335, -0.1582, 0.89, 0.3205, -0.3243, 0.7154, 0.3347, -0.6133, 0.7233, 0.3517, -0.5943, 0.8933, 0.3351, -0.2996, 0.7154, 0.3347, -0.6133, 0.5881, 0.3411, -0.7333, 0.6001, 0.3581, -0.7153, 0.7233, 0.3517, -0.5943, 0.5881, 0.3411, -0.7333, 0.3536, 0.3509, -0.8671, 0.3812, 0.3681, -0.8481, 0.6001, 0.3581, -0.7153, 0.3536, 0.3509, -0.8671, 0.08459, 0.3636, -0.9277, 0.1245, 0.3782, -0.9173, 0.3812, 0.3681, -0.8481, 0.08459, 0.3636, -0.9277, -0.2022, 0.3722, -0.9059, -0.1848, 0.3858, -0.9039, 0.1245, 0.3782, -0.9173, -0.2022, 0.3722, -0.9059, -0.5491, 0.3835, -0.7426, -0.5338, 0.3962, -0.747, -0.1848, 0.3858, -0.9039, -0.5491, 0.3835, -0.7426, -0.8018, 0.3894, -0.4533, -0.8031, 0.4009, -0.4409, -0.5338, 0.3962, -0.747, -0.8018, 0.3894, -0.4533, -0.9036, 0.3853, -0.1871, -0.8705, 0.4458, 0.2086, -0.8031, 0.4009, -0.4409, -0.9036, 0.3853, -0.1871, -0.8758, 0.391, 0.2829, -0.8705, 0.4458, 0.2086, -0.8758, 0.391, 0.2829, -0.7463, 0.3893, 0.5399, -0.8705, 0.4458, 0.2086, -0.7463, 0.3893, 0.5399, -0.548, 0.3832, 0.7435, -0.5258, 0.398, 0.7518, -0.8705, 0.4458, 0.2086, -0.548, 0.3832, 0.7435, -0.2941, 0.3776, 0.878, -0.2735, 0.3927, 0.8781, -0.5258, 0.398, 0.7518, -0.2941, 0.3776, 0.878, 0.08291, 0.3563, 0.9307, 0.1078, 0.3717, 0.9221, -0.2735, 0.3927, 0.8781, 0.08291, 0.3563, 0.9307, 0.268, 0.3506, 0.8974, 0.299, 0.3697, 0.8797, 0.1078, 0.3717, 0.9221, 0.268, 0.3506, 0.8974, 0.658, 0.3354, 0.6742, 0.6671, 0.3529, 0.6561, 0.299, 0.3697, 0.8797, 0.658, 0.3354, 0.6742, 0.8194, 0.329, 0.4693, 0.8234, 0.3466, 0.4494, 0.6671, 0.3529, 0.6561, 0.8194, 0.329, 0.4693, 0.9151, 0.323, 0.2416, 0.9091, 0.3404, 0.2402, 0.8234, 0.3466, 0.4494, 0.9151, 0.323, 0.2416, 0.9335, 0.3172, -0.1673, 0.9289, 0.335, -0.1582, 0.9091, 0.3404, 0.2402, 0.9615, -0.1949, -0.1936, 0.9753, 0.1047, -0.1944, 0.9189, 0.1047, -0.3802, 0.9071, -0.1949, -0.3731, 0.9071, -0.1949, -0.3731, 0.9189, 0.1047, -0.3802, 0.7028, 0.1097, -0.7029, 0.6927, -0.2011, -0.6927, 0.6927, -0.2011, -0.6927, 0.7028, 0.1097, -0.7029, 0.5522, 0.1097, -0.8265, 0.5442, -0.2011, -0.8145, 0.5442, -0.2011, -0.8145, 0.5522, 0.1097, -0.8265, 0.2884, 0.1078, -0.9514, 0.2835, -0.199, -0.9381, 0.2835, -0.199, -0.9381, 0.2884, 0.1078, -0.9514, -3.42e-05, 0.1077, -0.9942, -2.983e-05, -0.1994, -0.9799, -2.983e-05, -0.1994, -0.9799, -3.42e-05, 0.1077, -0.9942, -0.2884, 0.1078, -0.9514, -0.2835, -0.199, -0.9381, -0.2835, -0.199, -0.9381, -0.2884, 0.1078, -0.9514, -0.6308, 0.1078, -0.7684, -0.6225, -0.199, -0.7569, -0.6225, -0.199, -0.7569, -0.6308, 0.1078, -0.7684, -0.8771, 0.1059, -0.4685, -0.8655, -0.1975, -0.4604, -0.8655, -0.1975, -0.4604, -0.8771, 0.1059, -0.4685, -0.9753, 0.1047, -0.1944, -0.9615, -0.1949, -0.1937, -0.9615, -0.1949, -0.1937, -0.9753, 0.1047, -0.1944, -0.9513, 0.1078, 0.2888, -0.9375, -0.199, 0.2855, -0.9375, -0.199, 0.2855, -0.9513, 0.1078, 0.2888, -0.8267, 0.1077, 0.5523, -0.8148, -0.1994, 0.5444, -0.8148, -0.1994, 0.5444, -0.8267, 0.1077, 0.5523, -0.6308, 0.1078, 0.7684, -0.6226, -0.199, 0.7568, -0.6226, -0.199, 0.7568, -0.6308, 0.1078, 0.7684, -0.3805, 0.1097, 0.9182, -0.3749, -0.201, 0.905, -0.3749, -0.201, 0.905, -0.3805, 0.1097, 0.9182, 0.000375, 0.1047, 0.9945, 0.002345, -0.1949, 0.9808, 0.002345, -0.1949, 0.9808, 0.000375, 0.1047, 0.9945, 0.1937, 0.1047, 0.9755, 0.189, -0.1949, 0.9625, 0.189, -0.1949, 0.9625, 0.1937, 0.1047, 0.9755, 0.6308, 0.1078, 0.7684, 0.6225, -0.199, 0.7569, 0.6225, -0.199, 0.7569, 0.6308, 0.1078, 0.7684, 0.8266, 0.1077, 0.5524, 0.8148, -0.1994, 0.5444, 0.8148, -0.1994, 0.5444, 0.8266, 0.1077, 0.5524, 0.9513, 0.1078, 0.2888, 0.9375, -0.199, 0.2855, 0.9375, -0.199, 0.2855, 0.9513, 0.1078, 0.2888, 0.9753, 0.1047, -0.1944, 0.9615, -0.1949, -0.1936, 0.9768, 0.08965, -0.1944, 0.9202, 0.08965, -0.381, 0.9189, 0.1047, -0.3802, 0.9753, 0.1047, -0.1944, 0.9202, 0.08965, -0.381, 0.7042, 0.09132, -0.7042, 0.7028, 0.1097, -0.7029, 0.9189, 0.1047, -0.3802, 0.7042, 0.09132, -0.7042, 0.5532, 0.09132, -0.828, 0.5522, 0.1097, -0.8265, 0.7028, 0.1097, -0.7029, 0.5532, 0.09132, -0.828, 0.289, 0.09087, -0.953, 0.2884, 0.1078, -0.9514, 0.5522, 0.1097, -0.8265, 0.289, 0.09087, -0.953, 7.688e-08, 0.09141, -0.9958, -3.42e-05, 0.1077, -0.9942, 0.2884, 0.1078, -0.9514, 7.688e-08, 0.09141, -0.9958, -0.289, 0.09087, -0.953, -0.2884, 0.1078, -0.9514, -3.42e-05, 0.1077, -0.9942, -0.289, 0.09087, -0.953, -0.6318, 0.09087, -0.7698, -0.6308, 0.1078, -0.7684, -0.2884, 0.1078, -0.9514, -0.6318, 0.09087, -0.7698, -0.8783, 0.09097, -0.4693, -0.8771, 0.1059, -0.4685, -0.6308, 0.1078, -0.7684, -0.8783, 0.09097, -0.4693, -0.9768, 0.08965, -0.1944, -0.9753, 0.1047, -0.1944, -0.8771, 0.1059, -0.4685, -0.9768, 0.08965, -0.1944, -0.953, 0.09087, 0.2892, -0.9513, 0.1078, 0.2888, -0.9753, 0.1047, -0.1944, -0.953, 0.09087, 0.2892, -0.828, 0.09121, 0.5533, -0.8267, 0.1077, 0.5523, -0.9513, 0.1078, 0.2888, -0.828, 0.09121, 0.5533, -0.6318, 0.09087, 0.7698, -0.6308, 0.1078, 0.7684, -0.8267, 0.1077, 0.5523, -0.6318, 0.09087, 0.7698, -0.3811, 0.09122, 0.92, -0.3805, 0.1097, 0.9182, -0.6308, 0.1078, 0.7684, -0.3811, 0.09122, 0.92, 0.0001369, 0.08965, 0.996, 0.000375, 0.1047, 0.9945, -0.3805, 0.1097, 0.9182, 0.0001369, 0.08965, 0.996, 0.1942, 0.08965, 0.9769, 0.1937, 0.1047, 0.9755, 0.000375, 0.1047, 0.9945, 0.1942, 0.08965, 0.9769, 0.6318, 0.09087, 0.7698, 0.6308, 0.1078, 0.7684, 0.1937, 0.1047, 0.9755, 0.6318, 0.09087, 0.7698, 0.828, 0.09141, 0.5532, 0.8266, 0.1077, 0.5524, 0.6308, 0.1078, 0.7684, 0.828, 0.09141, 0.5532, 0.953, 0.09087, 0.2892, 0.9513, 0.1078, 0.2888, 0.8266, 0.1077, 0.5524, 0.953, 0.09087, 0.2892, 0.9768, 0.08965, -0.1944, 0.9753, 0.1047, -0.1944, 0.9513, 0.1078, 0.2888, 0.9615, -0.1949, -0.1936, 0.9071, -0.1949, -0.3731, 0.9002, -0.2228, -0.3742, 0.9564, -0.2228, -0.189, 0.9071, -0.1949, -0.3731, 0.6927, -0.2011, -0.6927, 0.6884, -0.2275, -0.6887, 0.9002, -0.2228, -0.3742, 0.6927, -0.2011, -0.6927, 0.5442, -0.2011, -0.8145, 0.5408, -0.2272, -0.8098, 0.6884, -0.2275, -0.6887, 0.5442, -0.2011, -0.8145, 0.2835, -0.199, -0.9381, 0.2829, -0.2253, -0.9323, 0.5408, -0.2272, -0.8098, 0.2835, -0.199, -0.9381, -2.983e-05, -0.1994, -0.9799, -0.0007899, -0.2256, -0.9742, 0.2829, -0.2253, -0.9323, -2.983e-05, -0.1994, -0.9799, -0.2835, -0.199, -0.9381, -0.2839, -0.2241, -0.9323, -0.0007899, -0.2256, -0.9742, -0.2835, -0.199, -0.9381, -0.6225, -0.199, -0.7569, -0.6184, -0.2232, -0.7535, -0.2839, -0.2241, -0.9323, -0.6225, -0.199, -0.7569, -0.8655, -0.1975, -0.4604, -0.8598, -0.2221, -0.4597, -0.6184, -0.2232, -0.7535, -0.8655, -0.1975, -0.4604, -0.9615, -0.1949, -0.1937, -0.9573, -0.2187, -0.189, -0.8598, -0.2221, -0.4597, -0.9615, -0.1949, -0.1937, -0.9375, -0.199, 0.2855, -0.9332, -0.2219, 0.2826, -0.9573, -0.2187, -0.189, -0.9375, -0.199, 0.2855, -0.8148, -0.1994, 0.5444, -0.8107, -0.2228, 0.5414, -0.9332, -0.2219, 0.2826, -0.8148, -0.1994, 0.5444, -0.6226, -0.199, 0.7568, -0.6184, -0.2222, 0.7538, -0.8107, -0.2228, 0.5414, -0.6226, -0.199, 0.7568, -0.3749, -0.201, 0.905, -0.3732, -0.224, 0.9003, -0.6184, -0.2222, 0.7538, -0.3749, -0.201, 0.905, 0.002345, -0.1949, 0.9808, -0.001756, -0.22, 0.9755, -0.3732, -0.224, 0.9003, 0.002345, -0.1949, 0.9808, 0.189, -0.1949, 0.9625, 0.1908, -0.2204, 0.9566, -0.001756, -0.22, 0.9755, 0.189, -0.1949, 0.9625, 0.6225, -0.199, 0.7569, 0.6173, -0.225, 0.7538, 0.1908, -0.2204, 0.9566, 0.6225, -0.199, 0.7569, 0.8148, -0.1994, 0.5444, 0.8095, -0.2264, 0.5417, 0.6173, -0.225, 0.7538, 0.8148, -0.1994, 0.5444, 0.9375, -0.199, 0.2855, 0.9323, -0.226, 0.2826, 0.8095, -0.2264, 0.5417, 0.9375, -0.199, 0.2855, 0.9615, -0.1949, -0.1936, 0.9564, -0.2228, -0.189, 0.9323, -0.226, 0.2826, 0.9783, 0.07484, -0.1933, 0.9807, 0.004593, -0.1954, 0.924, 0.004591, -0.3824, 0.9208, 0.07484, -0.3828, 0.9208, 0.07484, -0.3828, 0.924, 0.004591, -0.3824, 0.7071, 0.00556, -0.7071, 0.7051, 0.0746, -0.7051, 0.7051, 0.0746, -0.7051, 0.7071, 0.00556, -0.7071, 0.5556, 0.00556, -0.8315, 0.554, 0.0746, -0.8292, 0.554, 0.0746, -0.8292, 0.5556, 0.00556, -0.8315, 0.2901, 0.00515, -0.957, 0.29, 0.07498, -0.9541, 0.29, 0.07498, -0.9541, 0.2901, 0.00515, -0.957, 4.243e-07, 0.004958, -1.0, -2.131e-06, 0.07572, -0.9971, -2.131e-06, 0.07572, -0.9971, 4.243e-07, 0.004958, -1.0, -0.2901, 0.005106, -0.957, -0.29, 0.07498, -0.9541, -0.29, 0.07498, -0.9541, -0.2901, 0.005106, -0.957, -0.6345, 0.00515, -0.7729, -0.6322, 0.07498, -0.7712, -0.6322, 0.07498, -0.7712, -0.6345, 0.00515, -0.7729, -0.882, 0.00457, -0.4712, -0.8789, 0.07607, -0.4709, -0.8789, 0.07607, -0.4709, -0.882, 0.00457, -0.4712, -0.9807, 0.004591, -0.1954, -0.9783, 0.07484, -0.1933, -0.9783, 0.07484, -0.1933, -0.9807, 0.004591, -0.1954, -0.9569, 0.00515, 0.2904, -0.9544, 0.07498, 0.2889, -0.9544, 0.07498, 0.2889, -0.9569, 0.00515, 0.2904, -0.8315, 0.004957, 0.5556, -0.8291, 0.07572, 0.554, -0.8291, 0.07572, 0.554, -0.8315, 0.004957, 0.5556, -0.6345, 0.00515, 0.7729, -0.6322, 0.07498, 0.7712, -0.6322, 0.07498, 0.7712, -0.6345, 0.00515, 0.7729, -0.3827, 0.005559, 0.9239, -0.3816, 0.07455, 0.9213, -0.3816, 0.07455, 0.9213, -0.3827, 0.005559, 0.9239, 0.0002929, 0.004591, 1.0, -0.00121, 0.07483, 0.9972, -0.00121, 0.07483, 0.9972, 0.0002929, 0.004591, 1.0, 0.1948, 0.004591, 0.9808, 0.1958, 0.07484, 0.9778, 0.1958, 0.07484, 0.9778, 0.1948, 0.004591, 0.9808, 0.6345, 0.00515, 0.7729, 0.6322, 0.07498, 0.7712, 0.6322, 0.07498, 0.7712, 0.6345, 0.00515, 0.7729, 0.8315, 0.004957, 0.5556, 0.8291, 0.07572, 0.554, 0.8291, 0.07572, 0.554, 0.8315, 0.004957, 0.5556, 0.9569, 0.00515, 0.2904, 0.9544, 0.07498, 0.2889, 0.9544, 0.07498, 0.2889, 0.9569, 0.00515, 0.2904, 0.9807, 0.004593, -0.1954, 0.9783, 0.07484, -0.1933, 0.9807, 0.01161, -0.195, 0.9238, 0.01214, -0.3828, 0.924, 0.004591, -0.3824, 0.9807, 0.004593, -0.1954, 0.9238, 0.01214, -0.3828, 0.7071, 0.01235, -0.7071, 0.7071, 0.00556, -0.7071, 0.924, 0.004591, -0.3824, 0.7071, 0.01235, -0.7071, 0.5555, 0.0125, -0.8314, 0.5556, 0.00556, -0.8315, 0.7071, 0.00556, -0.7071, 0.5555, 0.0125, -0.8314, 0.2903, 0.01233, -0.9569, 0.2901, 0.00515, -0.957, 0.5556, 0.00556, -0.8315, 0.2903, 0.01233, -0.9569, 4.795e-07, 0.01247, -0.9999, 4.243e-07, 0.004958, -1.0, 0.2901, 0.00515, -0.957, 4.795e-07, 0.01247, -0.9999, -0.2903, 0.01233, -0.9569, -0.2901, 0.005106, -0.957, 4.243e-07, 0.004958, -1.0, -0.2903, 0.01233, -0.9569, -0.6343, 0.01233, -0.773, -0.6345, 0.00515, -0.7729, -0.2901, 0.005106, -0.957, -0.6343, 0.01233, -0.773, -0.8818, 0.01232, -0.4715, -0.882, 0.00457, -0.4712, -0.6345, 0.00515, -0.7729, -0.8818, 0.01232, -0.4715, -0.9807, 0.01214, -0.1949, -0.9807, 0.004591, -0.1954, -0.882, 0.00457, -0.4712, -0.9807, 0.01214, -0.1949, -0.9569, 0.01233, 0.2902, -0.9569, 0.00515, 0.2904, -0.9807, 0.004591, -0.1954, -0.9569, 0.01233, 0.2902, -0.8314, 0.01237, 0.5555, -0.8315, 0.004957, 0.5556, -0.9569, 0.00515, 0.2904, -0.8314, 0.01237, 0.5555, -0.6343, 0.01233, 0.773, -0.6345, 0.00515, 0.7729, -0.8315, 0.004957, 0.5556, -0.6343, 0.01233, 0.773, -0.3827, 0.01235, 0.9238, -0.3827, 0.005559, 0.9239, -0.6345, 0.00515, 0.7729, -0.3827, 0.01235, 0.9238, -0.0001299, 0.01214, 0.9999, 0.0002929, 0.004591, 1.0, -0.3827, 0.005559, 0.9239, -0.0001299, 0.01214, 0.9999, 0.1952, 0.01214, 0.9807, 0.1948, 0.004591, 0.9808, 0.0002929, 0.004591, 1.0, 0.1952, 0.01214, 0.9807, 0.6343, 0.01233, 0.773, 0.6345, 0.00515, 0.7729, 0.1948, 0.004591, 0.9808, 0.6343, 0.01233, 0.773, 0.8314, 0.01242, 0.5555, 0.8315, 0.004957, 0.5556, 0.6345, 0.00515, 0.7729, 0.8314, 0.01242, 0.5555, 0.9569, 0.01233, 0.2902, 0.9569, 0.00515, 0.2904, 0.8315, 0.004957, 0.5556, 0.9569, 0.01233, 0.2902, 0.9807, 0.01161, -0.195, 0.9807, 0.004593, -0.1954, 0.9569, 0.00515, 0.2904, 0.9783, 0.07484, -0.1933, 0.9208, 0.07484, -0.3828, 0.9202, 0.08965, -0.381, 0.9768, 0.08965, -0.1944, 0.9208, 0.07484, -0.3828, 0.7051, 0.0746, -0.7051, 0.7042, 0.09132, -0.7042, 0.9202, 0.08965, -0.381, 0.7051, 0.0746, -0.7051, 0.554, 0.0746, -0.8292, 0.5532, 0.09132, -0.828, 0.7042, 0.09132, -0.7042, 0.554, 0.0746, -0.8292, 0.29, 0.07498, -0.9541, 0.289, 0.09087, -0.953, 0.5532, 0.09132, -0.828, 0.29, 0.07498, -0.9541, -2.131e-06, 0.07572, -0.9971, 7.688e-08, 0.09141, -0.9958, 0.289, 0.09087, -0.953, -2.131e-06, 0.07572, -0.9971, -0.29, 0.07498, -0.9541, -0.289, 0.09087, -0.953, 7.688e-08, 0.09141, -0.9958, -0.29, 0.07498, -0.9541, -0.6322, 0.07498, -0.7712, -0.6318, 0.09087, -0.7698, -0.289, 0.09087, -0.953, -0.6322, 0.07498, -0.7712, -0.8789, 0.07607, -0.4709, -0.8783, 0.09097, -0.4693, -0.6318, 0.09087, -0.7698, -0.8789, 0.07607, -0.4709, -0.9783, 0.07484, -0.1933, -0.9768, 0.08965, -0.1944, -0.8783, 0.09097, -0.4693, -0.9783, 0.07484, -0.1933, -0.9544, 0.07498, 0.2889, -0.953, 0.09087, 0.2892, -0.9768, 0.08965, -0.1944, -0.9544, 0.07498, 0.2889, -0.8291, 0.07572, 0.554, -0.828, 0.09121, 0.5533, -0.953, 0.09087, 0.2892, -0.8291, 0.07572, 0.554, -0.6322, 0.07498, 0.7712, -0.6318, 0.09087, 0.7698, -0.828, 0.09121, 0.5533, -0.6322, 0.07498, 0.7712, -0.3816, 0.07455, 0.9213, -0.3811, 0.09122, 0.92, -0.6318, 0.09087, 0.7698, -0.3816, 0.07455, 0.9213, -0.00121, 0.07483, 0.9972, 0.0001369, 0.08965, 0.996, -0.3811, 0.09122, 0.92, -0.00121, 0.07483, 0.9972, 0.1958, 0.07484, 0.9778, 0.1942, 0.08965, 0.9769, 0.0001369, 0.08965, 0.996, 0.1958, 0.07484, 0.9778, 0.6322, 0.07498, 0.7712, 0.6318, 0.09087, 0.7698, 0.1942, 0.08965, 0.9769, 0.6322, 0.07498, 0.7712, 0.8291, 0.07572, 0.554, 0.828, 0.09141, 0.5532, 0.6318, 0.09087, 0.7698, 0.8291, 0.07572, 0.554, 0.9544, 0.07498, 0.2889, 0.953, 0.09087, 0.2892, 0.828, 0.09141, 0.5532, 0.9544, 0.07498, 0.2889, 0.9783, 0.07484, -0.1933, 0.9768, 0.08965, -0.1944, 0.953, 0.09087, 0.2892, 0.9529, -0.2357, -0.1909, 0.8983, -0.2357, -0.3707, 0.914, -0.1462, -0.3785, 0.9702, -0.1462, -0.1931, 0.8983, -0.2357, -0.3707, 0.6858, -0.2438, -0.6858, 0.6992, -0.1495, -0.6992, 0.914, -0.1462, -0.3785, 0.6858, -0.2438, -0.6858, 0.5388, -0.2438, -0.8064, 0.5493, -0.1495, -0.8221, 0.6992, -0.1495, -0.6992, 0.5388, -0.2438, -0.8064, 0.2812, -0.2411, -0.9289, 0.287, -0.1485, -0.9463, 0.5493, -0.1495, -0.8221, 0.2812, -0.2411, -0.9289, 6.06e-07, -0.2413, -0.9704, 4.912e-07, -0.1491, -0.9888, 0.287, -0.1485, -0.9463, 6.06e-07, -0.2413, -0.9704, -0.2812, -0.2411, -0.9289, -0.287, -0.1485, -0.9463, 4.912e-07, -0.1491, -0.9888, -0.2812, -0.2411, -0.9289, -0.6161, -0.2411, -0.7498, -0.6274, -0.1485, -0.7644, -0.287, -0.1485, -0.9463, -0.6161, -0.2411, -0.7498, -0.8569, -0.2387, -0.4568, -0.8722, -0.1482, -0.4661, -0.6274, -0.1485, -0.7644, -0.8569, -0.2387, -0.4568, -0.9529, -0.2357, -0.1909, -0.9702, -0.1462, -0.1931, -0.8722, -0.1482, -0.4661, -0.9529, -0.2357, -0.1909, -0.9285, -0.2411, 0.2823, -0.9463, -0.1485, 0.2871, -0.9702, -0.1462, -0.1931, -0.9285, -0.2411, 0.2823, -0.8069, -0.2413, 0.5391, -0.8222, -0.1491, 0.5494, -0.9463, -0.1485, 0.2871, -0.8069, -0.2413, 0.5391, -0.6161, -0.2411, 0.7498, -0.6274, -0.1485, 0.7644, -0.8222, -0.1491, 0.5494, -0.6161, -0.2411, 0.7498, -0.3711, -0.2438, 0.896, -0.3784, -0.1495, 0.9135, -0.6274, -0.1485, 0.7644, -0.3711, -0.2438, 0.896, 0.001297, -0.2357, 0.9718, 0.0001333, -0.1462, 0.9893, -0.3784, -0.1495, 0.9135, 0.001297, -0.2357, 0.9718, 0.1883, -0.2357, 0.9534, 0.1929, -0.1462, 0.9703, 0.0001333, -0.1462, 0.9893, 0.1883, -0.2357, 0.9534, 0.6161, -0.2411, 0.7498, 0.6274, -0.1485, 0.7644, 0.1929, -0.1462, 0.9703, 0.6161, -0.2411, 0.7498, 0.8069, -0.2413, 0.5391, 0.8222, -0.1491, 0.5494, 0.6274, -0.1485, 0.7644, 0.8069, -0.2413, 0.5391, 0.9285, -0.2411, 0.2823, 0.9463, -0.1485, 0.2871, 0.8222, -0.1491, 0.5494, 0.9285, -0.2411, 0.2823, 0.9529, -0.2357, -0.1909, 0.9702, -0.1462, -0.1931, 0.9463, -0.1485, 0.2871, 0.2274, -0.9694, -0.09251, 0.2769, -0.9592, -0.05686, -0.3212, -0.9317, -0.1696, 0.2035, -0.9577, -0.2035, 0.2274, -0.9694, -0.09251, -0.3212, -0.9317, -0.1696, 0.1754, -0.9489, -0.2625, 0.2035, -0.9577, -0.2035, -0.3212, -0.9317, -0.1696, 0.118, -0.912, -0.393, 0.1754, -0.9489, -0.2625, -0.3212, -0.9317, -0.1696, -2.819e-06, -0.9011, -0.4336, 0.118, -0.912, -0.393, -0.3212, -0.9317, -0.1696, -0.1425, -0.8685, -0.4748, -2.819e-06, -0.9011, -0.4336, -0.3212, -0.9317, -0.1696, -0.3854, -0.796, -0.4668, -0.1425, -0.8685, -0.4748, -0.3212, -0.9317, -0.1696, -0.4205, -0.8981, 0.1289, -0.5848, -0.8023, -0.1202, -0.3212, -0.9317, -0.1696, -0.3261, -0.9199, 0.2179, -0.4205, -0.8981, 0.1289, -0.3212, -0.9317, -0.1696, -0.2375, -0.9278, 0.2877, -0.3261, -0.9199, 0.2179, -0.3212, -0.9317, -0.1696, -0.1101, -0.9577, 0.2659, -0.2375, -0.9278, 0.2877, -0.3212, -0.9317, -0.1696, 0.001564, -0.9694, 0.2455, -0.1101, -0.9577, 0.2659, -0.3212, -0.9317, -0.1696, 0.05339, -0.9592, 0.2776, 0.001564, -0.9694, 0.2455, -0.3212, -0.9317, -0.1696, 0.1395, -0.9757, 0.169, 0.05339, -0.9592, 0.2776, -0.3212, -0.9317, -0.1696, 0.1898, -0.9736, 0.1268, 0.1395, -0.9757, 0.169, -0.3212, -0.9317, -0.1696, 0.2096, -0.9757, 0.06423, 0.1898, -0.9736, 0.1268, -0.3212, -0.9317, -0.1696, 0.2769, -0.9592, -0.05686, 0.2096, -0.9757, 0.06423, -0.3212, -0.9317, -0.1696, 0.9529, -0.2357, -0.1909, 0.2769, -0.9592, -0.05686, 0.2274, -0.9694, -0.09251, 0.8983, -0.2357, -0.3707, 0.8983, -0.2357, -0.3707, 0.2274, -0.9694, -0.09251, 0.2035, -0.9577, -0.2035, 0.6858, -0.2438, -0.6858, 0.6858, -0.2438, -0.6858, 0.2035, -0.9577, -0.2035, 0.1754, -0.9489, -0.2625, 0.5388, -0.2438, -0.8064, 0.5388, -0.2438, -0.8064, 0.1754, -0.9489, -0.2625, 0.118, -0.912, -0.393, 0.2812, -0.2411, -0.9289, 0.2812, -0.2411, -0.9289, 0.118, -0.912, -0.393, -2.819e-06, -0.9011, -0.4336, 6.06e-07, -0.2413, -0.9704, 6.06e-07, -0.2413, -0.9704, -2.819e-06, -0.9011, -0.4336, -0.1425, -0.8685, -0.4748, -0.2812, -0.2411, -0.9289, -0.2812, -0.2411, -0.9289, -0.1425, -0.8685, -0.4748, -0.3854, -0.796, -0.4668, -0.6161, -0.2411, -0.7498, -0.6161, -0.2411, -0.7498, -0.3854, -0.796, -0.4668, -0.3212, -0.9317, -0.1696, -0.8569, -0.2387, -0.4568, -0.8569, -0.2387, -0.4568, -0.3212, -0.9317, -0.1696, -0.5848, -0.8023, -0.1202, -0.9529, -0.2357, -0.1909, -0.9529, -0.2357, -0.1909, -0.5848, -0.8023, -0.1202, -0.4205, -0.8981, 0.1289, -0.9285, -0.2411, 0.2823, -0.9285, -0.2411, 0.2823, -0.4205, -0.8981, 0.1289, -0.3261, -0.9199, 0.2179, -0.8069, -0.2413, 0.5391, -0.8069, -0.2413, 0.5391, -0.3261, -0.9199, 0.2179, -0.2375, -0.9278, 0.2877, -0.6161, -0.2411, 0.7498, -0.6161, -0.2411, 0.7498, -0.2375, -0.9278, 0.2877, -0.1101, -0.9577, 0.2659, -0.3711, -0.2438, 0.896, -0.3711, -0.2438, 0.896, -0.1101, -0.9577, 0.2659, 0.001564, -0.9694, 0.2455, 0.001297, -0.2357, 0.9718, 0.001297, -0.2357, 0.9718, 0.001564, -0.9694, 0.2455, 0.05339, -0.9592, 0.2776, 0.1883, -0.2357, 0.9534, 0.1883, -0.2357, 0.9534, 0.05339, -0.9592, 0.2776, 0.1395, -0.9757, 0.169, 0.6161, -0.2411, 0.7498, 0.6161, -0.2411, 0.7498, 0.1395, -0.9757, 0.169, 0.1898, -0.9736, 0.1268, 0.8069, -0.2413, 0.5391, 0.8069, -0.2413, 0.5391, 0.1898, -0.9736, 0.1268, 0.2096, -0.9757, 0.06423, 0.9285, -0.2411, 0.2823, 0.9285, -0.2411, 0.2823, 0.2096, -0.9757, 0.06423, 0.2769, -0.9592, -0.05686, 0.9529, -0.2357, -0.1909, 0.9806, -0.01956, -0.1949, 0.98, -0.04059, -0.1949, 0.9231, -0.04058, -0.3824, 0.9236, -0.01955, -0.3828, 0.9236, -0.01955, -0.3828, 0.9231, -0.04058, -0.3824, 0.7065, -0.04142, -0.7065, 0.707, -0.01997, -0.707, 0.707, -0.01997, -0.707, 0.7065, -0.04142, -0.7065, 0.5551, -0.04142, -0.8308, 0.5555, -0.01992, -0.8313, 0.5555, -0.01992, -0.8313, 0.5551, -0.04142, -0.8308, 0.29, -0.0412, -0.9561, 0.2903, -0.01985, -0.9567, 0.2903, -0.01985, -0.9567, 0.29, -0.0412, -0.9561, 5.476e-07, -0.04146, -0.9991, 4.847e-07, -0.01995, -0.9998, 4.847e-07, -0.01995, -0.9998, 5.476e-07, -0.04146, -0.9991, -0.29, -0.0412, -0.9561, -0.2903, -0.01985, -0.9567, -0.2903, -0.01985, -0.9567, -0.29, -0.0412, -0.9561, -0.6339, -0.0412, -0.7723, -0.6342, -0.01985, -0.7729, -0.6342, -0.01985, -0.7729, -0.6339, -0.0412, -0.7723, -0.8812, -0.04117, -0.471, -0.8817, -0.01984, -0.4714, -0.8817, -0.01984, -0.4714, -0.8812, -0.04117, -0.471, -0.98, -0.04058, -0.1949, -0.9806, -0.01955, -0.1949, -0.9806, -0.01955, -0.1949, -0.98, -0.04058, -0.1949, -0.9561, -0.0412, 0.29, -0.9568, -0.01985, 0.2902, -0.9568, -0.01985, 0.2902, -0.9561, -0.0412, 0.29, -0.8308, -0.04141, 0.5551, -0.8313, -0.01995, 0.5555, -0.8313, -0.01995, 0.5555, -0.8308, -0.04141, 0.5551, -0.6339, -0.0412, 0.7723, -0.6342, -0.01985, 0.7729, -0.6342, -0.01985, 0.7729, -0.6339, -0.0412, 0.7723, -0.3824, -0.04147, 0.9231, -0.3826, -0.01997, 0.9237, -0.3826, -0.01997, 0.9237, -0.3824, -0.04147, 0.9231, -4.229e-05, -0.04058, 0.9992, -0.0002076, -0.01955, 0.9998, -0.0002076, -0.01955, 0.9998, -4.229e-05, -0.04058, 0.9992, 0.195, -0.04058, 0.98, 0.1953, -0.01955, 0.9806, 0.1953, -0.01955, 0.9806, 0.195, -0.04058, 0.98, 0.6339, -0.0412, 0.7723, 0.6342, -0.01985, 0.7729, 0.6342, -0.01985, 0.7729, 0.6339, -0.0412, 0.7723, 0.8308, -0.04141, 0.5551, 0.8313, -0.01995, 0.5555, 0.8313, -0.01995, 0.5555, 0.8308, -0.04141, 0.5551, 0.9561, -0.0412, 0.29, 0.9568, -0.01985, 0.2902, 0.9568, -0.01985, 0.2902, 0.9561, -0.0412, 0.29, 0.98, -0.04059, -0.1949, 0.9806, -0.01956, -0.1949, 0.978, -0.07528, -0.1946, 0.9213, -0.07528, -0.3816, 0.9231, -0.04058, -0.3824, 0.98, -0.04059, -0.1949, 0.9213, -0.07528, -0.3816, 0.705, -0.0769, -0.705, 0.7065, -0.04142, -0.7065, 0.9231, -0.04058, -0.3824, 0.705, -0.0769, -0.705, 0.5539, -0.0769, -0.829, 0.5551, -0.04142, -0.8308, 0.7065, -0.04142, -0.7065, 0.5539, -0.0769, -0.829, 0.2894, -0.07647, -0.9541, 0.29, -0.0412, -0.9561, 0.5551, -0.04142, -0.8308, 0.2894, -0.07647, -0.9541, 7.827e-07, -0.07684, -0.997, 5.476e-07, -0.04146, -0.9991, 0.29, -0.0412, -0.9561, 7.827e-07, -0.07684, -0.997, -0.2894, -0.07647, -0.9541, -0.29, -0.0412, -0.9561, 5.476e-07, -0.04146, -0.9991, -0.2894, -0.07647, -0.9541, -0.6325, -0.07647, -0.7707, -0.6339, -0.0412, -0.7723, -0.29, -0.0412, -0.9561, -0.6325, -0.07647, -0.7707, -0.8794, -0.07637, -0.47, -0.8812, -0.04117, -0.471, -0.6339, -0.0412, -0.7723, -0.8794, -0.07637, -0.47, -0.978, -0.07528, -0.1946, -0.98, -0.04058, -0.1949, -0.8812, -0.04117, -0.471, -0.978, -0.07528, -0.1946, -0.9541, -0.07647, 0.2894, -0.9561, -0.0412, 0.29, -0.98, -0.04058, -0.1949, -0.9541, -0.07647, 0.2894, -0.829, -0.07679, 0.5539, -0.8308, -0.04141, 0.5551, -0.9561, -0.0412, 0.29, -0.829, -0.07679, 0.5539, -0.6325, -0.07647, 0.7707, -0.6339, -0.0412, 0.7723, -0.8308, -0.04141, 0.5551, -0.6325, -0.07647, 0.7707, -0.3815, -0.0769, 0.9211, -0.3824, -0.04147, 0.9231, -0.6339, -0.0412, 0.7723, -0.3815, -0.0769, 0.9211, 2.424e-05, -0.07529, 0.9972, -4.229e-05, -0.04058, 0.9992, -0.3824, -0.04147, 0.9231, 2.424e-05, -0.07529, 0.9972, 0.1945, -0.07528, 0.978, 0.195, -0.04058, 0.98, -4.229e-05, -0.04058, 0.9992, 0.1945, -0.07528, 0.978, 0.6325, -0.07647, 0.7707, 0.6339, -0.0412, 0.7723, 0.195, -0.04058, 0.98, 0.6325, -0.07647, 0.7707, 0.829, -0.07679, 0.5539, 0.8308, -0.04141, 0.5551, 0.6339, -0.0412, 0.7723, 0.829, -0.07679, 0.5539, 0.9541, -0.07647, 0.2894, 0.9561, -0.0412, 0.29, 0.8308, -0.04141, 0.5551, 0.9541, -0.07647, 0.2894, 0.978, -0.07528, -0.1946, 0.98, -0.04059, -0.1949, 0.9561, -0.0412, 0.29, 0.9806, -0.01956, -0.1949, 0.9236, -0.01955, -0.3828, 0.9238, 0.01214, -0.3828, 0.9807, 0.01161, -0.195, 0.9236, -0.01955, -0.3828, 0.707, -0.01997, -0.707, 0.7071, 0.01235, -0.7071, 0.9238, 0.01214, -0.3828, 0.707, -0.01997, -0.707, 0.5555, -0.01992, -0.8313, 0.5555, 0.0125, -0.8314, 0.7071, 0.01235, -0.7071, 0.5555, -0.01992, -0.8313, 0.2903, -0.01985, -0.9567, 0.2903, 0.01233, -0.9569, 0.5555, 0.0125, -0.8314, 0.2903, -0.01985, -0.9567, 4.847e-07, -0.01995, -0.9998, 4.795e-07, 0.01247, -0.9999, 0.2903, 0.01233, -0.9569, 4.847e-07, -0.01995, -0.9998, -0.2903, -0.01985, -0.9567, -0.2903, 0.01233, -0.9569, 4.795e-07, 0.01247, -0.9999, -0.2903, -0.01985, -0.9567, -0.6342, -0.01985, -0.7729, -0.6343, 0.01233, -0.773, -0.2903, 0.01233, -0.9569, -0.6342, -0.01985, -0.7729, -0.8817, -0.01984, -0.4714, -0.8818, 0.01232, -0.4715, -0.6343, 0.01233, -0.773, -0.8817, -0.01984, -0.4714, -0.9806, -0.01955, -0.1949, -0.9807, 0.01214, -0.1949, -0.8818, 0.01232, -0.4715, -0.9806, -0.01955, -0.1949, -0.9568, -0.01985, 0.2902, -0.9569, 0.01233, 0.2902, -0.9807, 0.01214, -0.1949, -0.9568, -0.01985, 0.2902, -0.8313, -0.01995, 0.5555, -0.8314, 0.01237, 0.5555, -0.9569, 0.01233, 0.2902, -0.8313, -0.01995, 0.5555, -0.6342, -0.01985, 0.7729, -0.6343, 0.01233, 0.773, -0.8314, 0.01237, 0.5555, -0.6342, -0.01985, 0.7729, -0.3826, -0.01997, 0.9237, -0.3827, 0.01235, 0.9238, -0.6343, 0.01233, 0.773, -0.3826, -0.01997, 0.9237, -0.0002076, -0.01955, 0.9998, -0.0001299, 0.01214, 0.9999, -0.3827, 0.01235, 0.9238, -0.0002076, -0.01955, 0.9998, 0.1953, -0.01955, 0.9806, 0.1952, 0.01214, 0.9807, -0.0001299, 0.01214, 0.9999, 0.1953, -0.01955, 0.9806, 0.6342, -0.01985, 0.7729, 0.6343, 0.01233, 0.773, 0.1952, 0.01214, 0.9807, 0.6342, -0.01985, 0.7729, 0.8313, -0.01995, 0.5555, 0.8314, 0.01242, 0.5555, 0.6343, 0.01233, 0.773, 0.8313, -0.01995, 0.5555, 0.9568, -0.01985, 0.2902, 0.9569, 0.01233, 0.2902, 0.8314, 0.01242, 0.5555, 0.9568, -0.01985, 0.2902, 0.9806, -0.01956, -0.1949, 0.9807, 0.01161, -0.195, 0.9569, 0.01233, 0.2902, 0.9325, 0.3199, -0.1675, 0.95, 0.2528, -0.1835, 0.8979, 0.2522, -0.3608, 0.8882, 0.3193, -0.3303, 0.8882, 0.3193, -0.3303, 0.8979, 0.2522, -0.3608, 0.7001, 0.2494, -0.6691, 0.7116, 0.3243, -0.6232, 0.7116, 0.3243, -0.6232, 0.7001, 0.2494, -0.6691, 0.5585, 0.2441, -0.7928, 0.5823, 0.3242, -0.7455, 0.5823, 0.3242, -0.7455, 0.5585, 0.2441, -0.7928, 0.301, 0.2331, -0.9247, 0.3423, 0.3224, -0.8826, 0.3423, 0.3224, -0.8826, 0.301, 0.2331, -0.9247, 0.01086, 0.2309, -0.9729, 0.06548, 0.3265, -0.9429, 0.06548, 0.3265, -0.9429, 0.01086, 0.2309, -0.9729, -0.2701, 0.2293, -0.9351, -0.2189, 0.3293, -0.9185, -0.2189, 0.3293, -0.9185, -0.2701, 0.2293, -0.9351, -0.6145, 0.2239, -0.7565, -0.5695, 0.3293, -0.7531, -0.5695, 0.3293, -0.7531, -0.6145, 0.2239, -0.7565, -0.861, 0.2265, -0.4553, -0.8226, 0.3319, -0.4616, -0.8226, 0.3319, -0.4616, -0.861, 0.2265, -0.4553, -0.9553, 0.2249, -0.1921, -0.9245, 0.3273, -0.1956, -0.9245, 0.3273, -0.1956, -0.9553, 0.2249, -0.1921, -0.9315, 0.2279, 0.2836, -0.9005, 0.3295, 0.2838, -0.9005, 0.3295, 0.2838, -0.9315, 0.2279, 0.2836, -0.8103, 0.2278, 0.5399, -0.7741, 0.3286, 0.5411, -0.7741, 0.3286, 0.5411, -0.8103, 0.2278, 0.5399, -0.6144, 0.2241, 0.7565, -0.5732, 0.3232, 0.7529, -0.5732, 0.3232, 0.7529, -0.6144, 0.2241, 0.7565, -0.36, 0.2279, 0.9047, -0.3142, 0.3239, 0.8924, -0.3142, 0.3239, 0.8924, -0.36, 0.2279, 0.9047, 0.01612, 0.2303, 0.973, 0.06563, 0.3181, 0.9458, 0.06563, 0.3181, 0.9458, 0.01612, 0.2303, 0.973, 0.2057, 0.2268, 0.952, 0.251, 0.314, 0.9156, 0.251, 0.314, 0.9156, 0.2057, 0.2268, 0.952, 0.6308, 0.2472, 0.7355, 0.6506, 0.3207, 0.6883, 0.6506, 0.3207, 0.6883, 0.6308, 0.2472, 0.7355, 0.8118, 0.2522, 0.5267, 0.8137, 0.3228, 0.4834, 0.8137, 0.3228, 0.4834, 0.8118, 0.2522, 0.5267, 0.9276, 0.2567, 0.2713, 0.9131, 0.3235, 0.248, 0.9131, 0.3235, 0.248, 0.9276, 0.2567, 0.2713, 0.95, 0.2528, -0.1835, 0.9325, 0.3199, -0.1675, 0.9325, 0.3199, -0.1675, 0.8882, 0.3193, -0.3303, 0.89, 0.3205, -0.3243, 0.9335, 0.3172, -0.1673, 0.8882, 0.3193, -0.3303, 0.7116, 0.3243, -0.6232, 0.7154, 0.3347, -0.6133, 0.89, 0.3205, -0.3243, 0.7116, 0.3243, -0.6232, 0.5823, 0.3242, -0.7455, 0.5881, 0.3411, -0.7333, 0.7154, 0.3347, -0.6133, 0.5823, 0.3242, -0.7455, 0.3423, 0.3224, -0.8826, 0.3536, 0.3509, -0.8671, 0.5881, 0.3411, -0.7333, 0.3423, 0.3224, -0.8826, 0.06548, 0.3265, -0.9429, 0.08459, 0.3636, -0.9277, 0.3536, 0.3509, -0.8671, 0.06548, 0.3265, -0.9429, -0.2189, 0.3293, -0.9185, -0.2022, 0.3722, -0.9059, 0.08459, 0.3636, -0.9277, -0.2189, 0.3293, -0.9185, -0.5695, 0.3293, -0.7531, -0.5491, 0.3835, -0.7426, -0.2022, 0.3722, -0.9059, -0.5695, 0.3293, -0.7531, -0.8226, 0.3319, -0.4616, -0.8018, 0.3894, -0.4533, -0.5491, 0.3835, -0.7426, -0.8226, 0.3319, -0.4616, -0.9245, 0.3273, -0.1956, -0.9036, 0.3853, -0.1871, -0.8018, 0.3894, -0.4533, -0.9245, 0.3273, -0.1956, -0.9005, 0.3295, 0.2838, -0.8758, 0.391, 0.2829, -0.9036, 0.3853, -0.1871, -0.9005, 0.3295, 0.2838, -0.7741, 0.3286, 0.5411, -0.7463, 0.3893, 0.5399, -0.8758, 0.391, 0.2829, -0.7741, 0.3286, 0.5411, -0.5732, 0.3232, 0.7529, -0.548, 0.3832, 0.7435, -0.7463, 0.3893, 0.5399, -0.5732, 0.3232, 0.7529, -0.3142, 0.3239, 0.8924, -0.2941, 0.3776, 0.878, -0.548, 0.3832, 0.7435, -0.3142, 0.3239, 0.8924, 0.06563, 0.3181, 0.9458, 0.08291, 0.3563, 0.9307, -0.2941, 0.3776, 0.878, 0.06563, 0.3181, 0.9458, 0.251, 0.314, 0.9156, 0.268, 0.3506, 0.8974, 0.08291, 0.3563, 0.9307, 0.251, 0.314, 0.9156, 0.6506, 0.3207, 0.6883, 0.658, 0.3354, 0.6742, 0.268, 0.3506, 0.8974, 0.6506, 0.3207, 0.6883, 0.8137, 0.3228, 0.4834, 0.8194, 0.329, 0.4693, 0.658, 0.3354, 0.6742, 0.8137, 0.3228, 0.4834, 0.9131, 0.3235, 0.248, 0.9151, 0.323, 0.2416, 0.8194, 0.329, 0.4693, 0.9131, 0.3235, 0.248, 0.9325, 0.3199, -0.1675, 0.9335, 0.3172, -0.1673, 0.9151, 0.323, 0.2416, 0.95, 0.2528, -0.1835, 0.9735, 0.1261, -0.1908, 0.9175, 0.1253, -0.3775, 0.8979, 0.2522, -0.3608, 0.8979, 0.2522, -0.3608, 0.9175, 0.1253, -0.3775, 0.7068, 0.1253, -0.6962, 0.7001, 0.2494, -0.6691, 0.7001, 0.2494, -0.6691, 0.7068, 0.1253, -0.6962, 0.5583, 0.1233, -0.8205, 0.5585, 0.2441, -0.7928, 0.5585, 0.2441, -0.7928, 0.5583, 0.1233, -0.8205, 0.296, 0.1196, -0.9477, 0.301, 0.2331, -0.9247, 0.301, 0.2331, -0.9247, 0.296, 0.1196, -0.9477, 0.004933, 0.1193, -0.9928, 0.01086, 0.2309, -0.9729, 0.01086, 0.2309, -0.9729, 0.004933, 0.1193, -0.9928, -0.2842, 0.1194, -0.9513, -0.2701, 0.2293, -0.9351, -0.2701, 0.2293, -0.9351, -0.2842, 0.1194, -0.9513, -0.6275, 0.1212, -0.7692, -0.6145, 0.2239, -0.7565, -0.6145, 0.2239, -0.7565, -0.6275, 0.1212, -0.7692, -0.875, 0.1238, -0.468, -0.861, 0.2265, -0.4553, -0.861, 0.2265, -0.4553, -0.875, 0.1238, -0.468, -0.9733, 0.124, -0.1929, -0.9553, 0.2249, -0.1921, -0.9553, 0.2249, -0.1921, -0.9733, 0.124, -0.1929, -0.9495, 0.1259, 0.2873, -0.9315, 0.2279, 0.2836, -0.9315, 0.2279, 0.2836, -0.9495, 0.1259, 0.2873, -0.8252, 0.1248, 0.5508, -0.8103, 0.2278, 0.5399, -0.8103, 0.2278, 0.5399, -0.8252, 0.1248, 0.5508, -0.6276, 0.1223, 0.7689, -0.6144, 0.2241, 0.7565, -0.6144, 0.2241, 0.7565, -0.6276, 0.1223, 0.7689, -0.3754, 0.1216, 0.9189, -0.36, 0.2279, 0.9047, -0.36, 0.2279, 0.9047, -0.3754, 0.1216, 0.9189, 0.004436, 0.1187, 0.9929, 0.01612, 0.2303, 0.973, 0.01612, 0.2303, 0.973, 0.004436, 0.1187, 0.9929, 0.2017, 0.1181, 0.9723, 0.2057, 0.2268, 0.952, 0.2057, 0.2268, 0.952, 0.2017, 0.1181, 0.9723, 0.6349, 0.1249, 0.7625, 0.6308, 0.2472, 0.7355, 0.6308, 0.2472, 0.7355, 0.6349, 0.1249, 0.7625, 0.8276, 0.127, 0.5468, 0.8118, 0.2522, 0.5267, 0.8118, 0.2522, 0.5267, 0.8276, 0.127, 0.5468, 0.9502, 0.1283, 0.2838, 0.9276, 0.2567, 0.2713, 0.9276, 0.2567, 0.2713, 0.9502, 0.1283, 0.2838, 0.9735, 0.1261, -0.1908, 0.95, 0.2528, -0.1835, 0.9735, 0.1261, -0.1908, 0.9785, -0.06983, -0.1943, 0.9215, -0.06983, -0.3821, 0.9175, 0.1253, -0.3775, 0.9175, 0.1253, -0.3775, 0.9215, -0.06983, -0.3821, 0.7052, -0.07157, -0.7054, 0.7068, 0.1253, -0.6962, 0.7068, 0.1253, -0.6962, 0.7052, -0.07157, -0.7054, 0.5539, -0.07135, -0.8295, 0.5583, 0.1233, -0.8205, 0.5583, 0.1233, -0.8205, 0.5539, -0.07135, -0.8295, 0.2895, -0.07048, -0.9546, 0.296, 0.1196, -0.9477, 0.296, 0.1196, -0.9477, 0.2895, -0.07048, -0.9546, -0.0003629, -0.06999, -0.9975, 0.004933, 0.1193, -0.9928, 0.004933, 0.1193, -0.9928, -0.0003629, -0.06999, -0.9975, -0.29, -0.06895, -0.9545, -0.2842, 0.1194, -0.9513, -0.2842, 0.1194, -0.9513, -0.29, -0.06895, -0.9545, -0.6329, -0.0686, -0.7712, -0.6275, 0.1212, -0.7692, -0.6275, 0.1212, -0.7692, -0.6329, -0.0686, -0.7712, -0.8799, -0.0675, -0.4703, -0.875, 0.1238, -0.468, -0.875, 0.1238, -0.468, -0.8799, -0.0675, -0.4703, -0.9788, -0.06601, -0.1941, -0.9733, 0.124, -0.1929, -0.9733, 0.124, -0.1929, -0.9788, -0.06601, -0.1941, -0.9548, -0.06716, 0.2894, -0.9495, 0.1259, 0.2873, -0.9495, 0.1259, 0.2873, -0.9548, -0.06716, 0.2894, -0.8296, -0.06745, 0.5542, -0.8252, 0.1248, 0.5508, -0.8252, 0.1248, 0.5508, -0.8296, -0.06745, 0.5542, -0.6329, -0.06762, 0.7713, -0.6276, 0.1223, 0.7689, -0.6276, 0.1223, 0.7689, -0.6329, -0.06762, 0.7713, -0.3821, -0.06842, 0.9216, -0.3754, 0.1216, 0.9189, -0.3754, 0.1216, 0.9189, -0.3821, -0.06842, 0.9216, -0.0007835, -0.067, 0.9978, 0.004436, 0.1187, 0.9929, 0.004436, 0.1187, 0.9929, -0.0007835, -0.067, 0.9978, 0.1947, -0.06803, 0.9785, 0.2017, 0.1181, 0.9723, 0.2017, 0.1181, 0.9723, 0.1947, -0.06803, 0.9785, 0.6325, -0.06976, 0.7714, 0.6349, 0.1249, 0.7625, 0.6349, 0.1249, 0.7625, 0.6325, -0.06976, 0.7714, 0.8292, -0.07072, 0.5544, 0.8276, 0.127, 0.5468, 0.8276, 0.127, 0.5468, 0.8292, -0.07072, 0.5544, 0.9545, -0.07101, 0.2895, 0.9502, 0.1283, 0.2838, 0.9502, 0.1283, 0.2838, 0.9545, -0.07101, 0.2895, 0.9785, -0.06983, -0.1943, 0.9735, 0.1261, -0.1908, 0.9564, -0.2228, -0.189, 0.9002, -0.2228, -0.3742, 0.9215, -0.06983, -0.3821, 0.9785, -0.06983, -0.1943, 0.9002, -0.2228, -0.3742, 0.6884, -0.2275, -0.6887, 0.7052, -0.07157, -0.7054, 0.9215, -0.06983, -0.3821, 0.6884, -0.2275, -0.6887, 0.5408, -0.2272, -0.8098, 0.5539, -0.07135, -0.8295, 0.7052, -0.07157, -0.7054, 0.5408, -0.2272, -0.8098, 0.2829, -0.2253, -0.9323, 0.2895, -0.07048, -0.9546, 0.5539, -0.07135, -0.8295, 0.2829, -0.2253, -0.9323, -0.0007899, -0.2256, -0.9742, -0.0003629, -0.06999, -0.9975, 0.2895, -0.07048, -0.9546, -0.0007899, -0.2256, -0.9742, -0.2839, -0.2241, -0.9323, -0.29, -0.06895, -0.9545, -0.0003629, -0.06999, -0.9975, -0.2839, -0.2241, -0.9323, -0.6184, -0.2232, -0.7535, -0.6329, -0.0686, -0.7712, -0.29, -0.06895, -0.9545, -0.6184, -0.2232, -0.7535, -0.8598, -0.2221, -0.4597, -0.8799, -0.0675, -0.4703, -0.6329, -0.0686, -0.7712, -0.8598, -0.2221, -0.4597, -0.9573, -0.2187, -0.189, -0.9788, -0.06601, -0.1941, -0.8799, -0.0675, -0.4703, -0.9573, -0.2187, -0.189, -0.9332, -0.2219, 0.2826, -0.9548, -0.06716, 0.2894, -0.9788, -0.06601, -0.1941, -0.9332, -0.2219, 0.2826, -0.8107, -0.2228, 0.5414, -0.8296, -0.06745, 0.5542, -0.9548, -0.06716, 0.2894, -0.8107, -0.2228, 0.5414, -0.6184, -0.2222, 0.7538, -0.6329, -0.06762, 0.7713, -0.8296, -0.06745, 0.5542, -0.6184, -0.2222, 0.7538, -0.3732, -0.224, 0.9003, -0.3821, -0.06842, 0.9216, -0.6329, -0.06762, 0.7713, -0.3732, -0.224, 0.9003, -0.001756, -0.22, 0.9755, -0.0007835, -0.067, 0.9978, -0.3821, -0.06842, 0.9216, -0.001756, -0.22, 0.9755, 0.1908, -0.2204, 0.9566, 0.1947, -0.06803, 0.9785, -0.0007835, -0.067, 0.9978, 0.1908, -0.2204, 0.9566, 0.6173, -0.225, 0.7538, 0.6325, -0.06976, 0.7714, 0.1947, -0.06803, 0.9785, 0.6173, -0.225, 0.7538, 0.8095, -0.2264, 0.5417, 0.8292, -0.07072, 0.5544, 0.6325, -0.06976, 0.7714, 0.8095, -0.2264, 0.5417, 0.9323, -0.226, 0.2826, 0.9545, -0.07101, 0.2895, 0.8292, -0.07072, 0.5544, 0.9323, -0.226, 0.2826, 0.9564, -0.2228, -0.189, 0.9785, -0.06983, -0.1943, 0.9545, -0.07101, 0.2895])] * 3)])

# ---- objects
ob_brush = bpy.data.objects.new('brush', me_mesh)

# ---- transforms, parenting, visibility, modifiers, constraints
ob_brush.location = (0.0, 0.0, 0.0)
ob_brush.rotation_euler = (1.571, -0.0, 0.0)
ob_brush.scale = (0.01, 0.01, 0.01)
ob_brush.color = (0.8, 0.8, 0.8, 1.0)
ob_brush.lineart.crease_threshold = 0.0

# ---- collection membership
col_collection.objects.link(ob_brush)

# ---- scene / render settings (as saved in the file)
scene.frame_start = 1; scene.frame_end = 250; scene.frame_set(1)
scene.render.engine = 'BLENDER_EEVEE_NEXT'
scene.render.fps = 30
scene.cycles.use_denoising = False
scene.cycles.samples = 128
scene.cycles.sampling_pattern = 'TABULATED_SOBOL'
scene.cycles.use_adaptive_sampling = False
scene.cycles.use_light_tree = False
scene.view_settings.view_transform = 'Filmic'
bpy.context.view_layer.update()

# ---- added for rendering (the .blend has no active camera and no usable light): camera, sun
cam_auto = bpy.data.cameras.new('AutoCamera')
cam_auto.lens = 50.0
cam_auto.sensor_width = 36.0
cam_auto.clip_end = 1000.0
ob_auto_camera = bpy.data.objects.new('AutoCamera', cam_auto)
scene.collection.objects.link(ob_auto_camera)
ob_auto_camera.location = (0.185082, -0.221957, 0.147341)
ob_auto_camera.rotation_euler = (1.09748, -7.21219e-08, 0.694738)
scene.camera = ob_auto_camera
light_auto_sun = bpy.data.lights.new('AutoSun', 'SUN')
light_auto_sun.energy = 3.0
light_auto_sun.angle = 0.0523599
ob_auto_sun = bpy.data.objects.new('AutoSun', light_auto_sun)
scene.collection.objects.link(ob_auto_sun)
ob_auto_sun.rotation_euler = (0.872665, 0.174533, 0.523599)
bpy.context.view_layer.update()
